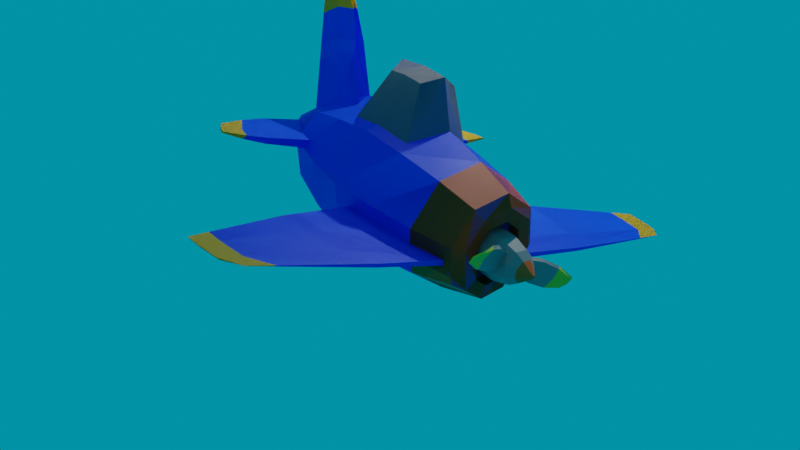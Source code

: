 # Source: plane_final.blend  (saved by Blender 2.80.75; exported with 4.5.12 LTS)
import bpy
from mathutils import Matrix  # noqa: F401  (used for matrix-valued properties, if any)

bpy.ops.wm.read_factory_settings(use_empty=True)
scene = bpy.context.scene
scene.name = 'Scene'

# ---- collections
col_collection = bpy.data.collections.new('Collection'); scene.collection.children.link(col_collection)

# ---- materials (node trees are filled in below, after node groups)
mat_blue = bpy.data.materials.new('Blue')
mat_yellow = bpy.data.materials.new('Yellow')
mat_red = bpy.data.materials.new('Red')
mat_grey_001 = bpy.data.materials.new('Grey.001')

# ---- material node trees
mat_blue.use_nodes = True; mat_blue.node_tree.nodes.clear()
_N = mat_blue.node_tree.nodes; _L = mat_blue.node_tree.links
n0 = _N.new('ShaderNodeOutputMaterial'); n0.name = 'Material Output'; n0.location = (300, 300)
n1 = _N.new('ShaderNodeBsdfPrincipled'); n1.name = 'Principled BSDF'; n1.location = (10, 300)
n1.distribution = 'GGX'
n1.subsurface_method = 'BURLEY'
n1.inputs[0].default_value = (0.002838, 0.08985, 1.0, 1.0)
n1.inputs[3].default_value = 1.45
n1.inputs[27].default_value = (0.0, 0.0, 0.0, 1.0)
n1.inputs[28].default_value = 1.0
_L.new(n1.outputs[0], n0.inputs[0])
n0.is_active_output = True
mat_yellow.use_nodes = True; mat_yellow.node_tree.nodes.clear()
_N = mat_yellow.node_tree.nodes; _L = mat_yellow.node_tree.links
n0 = _N.new('ShaderNodeOutputMaterial'); n0.name = 'Material Output'; n0.location = (300, 300)
n1 = _N.new('ShaderNodeBsdfPrincipled'); n1.name = 'Principled BSDF'; n1.location = (10, 300)
n1.distribution = 'GGX'
n1.subsurface_method = 'BURLEY'
n1.inputs[0].default_value = (0.8, 0.486, 0.01341, 1.0)
n1.inputs[3].default_value = 1.45
n1.inputs[27].default_value = (0.0, 0.0, 0.0, 1.0)
n1.inputs[28].default_value = 1.0
_L.new(n1.outputs[0], n0.inputs[0])
n0.is_active_output = True
mat_red.use_nodes = True; mat_red.node_tree.nodes.clear()
_N = mat_red.node_tree.nodes; _L = mat_red.node_tree.links
n0 = _N.new('ShaderNodeOutputMaterial'); n0.name = 'Material Output'; n0.location = (300, 300)
n1 = _N.new('ShaderNodeBsdfPrincipled'); n1.name = 'Principled BSDF'; n1.location = (10, 300)
n1.distribution = 'GGX'
n1.subsurface_method = 'BURLEY'
n1.inputs[0].default_value = (0.8, 0.08861, 0.0, 1.0)
n1.inputs[3].default_value = 1.45
n1.inputs[27].default_value = (0.0, 0.0, 0.0, 1.0)
n1.inputs[28].default_value = 1.0
_L.new(n1.outputs[0], n0.inputs[0])
n0.is_active_output = True
mat_grey_001.use_nodes = True; mat_grey_001.node_tree.nodes.clear()
_N = mat_grey_001.node_tree.nodes; _L = mat_grey_001.node_tree.links
n0 = _N.new('ShaderNodeOutputMaterial'); n0.name = 'Material Output'; n0.location = (300, 300)
n1 = _N.new('ShaderNodeBsdfPrincipled'); n1.name = 'Principled BSDF'; n1.location = (10, 300)
n1.distribution = 'GGX'
n1.subsurface_method = 'BURLEY'
n1.inputs[0].default_value = (0.2, 0.2, 0.2, 1.0)
n1.inputs[3].default_value = 1.45
n1.inputs[27].default_value = (0.0, 0.0, 0.0, 1.0)
n1.inputs[28].default_value = 1.0
_L.new(n1.outputs[0], n0.inputs[0])
n0.is_active_output = True

# ---- world
world_world = bpy.data.worlds.new('World'); scene.world = world_world
world_world.use_nodes = True; world_world.node_tree.nodes.clear()
_N = world_world.node_tree.nodes; _L = world_world.node_tree.links
n0 = _N.new('ShaderNodeOutputWorld'); n0.name = 'World Output'; n0.location = (300, 300)
n1 = _N.new('ShaderNodeBackground'); n1.name = 'Background'; n1.location = (10, 300)
n1.inputs[0].default_value = (0.00058, 0.2635, 0.3931, 1.0)
_L.new(n1.outputs[0], n0.inputs[0])
n0.is_active_output = True
world_world.color = (0.05088, 0.05088, 0.05088)
world_world.use_sun_shadow = False
world_world.sun_shadow_jitter_overblur = 0.0

# ---- cameras
cam_camera = bpy.data.cameras.new('Camera')
cam_camera.clip_end = 100.0
cam_camera.ortho_scale = 7.314

# ---- lights
light_light = bpy.data.lights.new('Light', 'POINT')
light_light.transmission_factor = 0.0
light_light.energy = 1000.0
light_light.shadow_soft_size = 0.1
light_light.shadow_maximum_resolution = 0.006
light_light.use_absolute_resolution = True
light_point = bpy.data.lights.new('Point', 'POINT')
light_point.transmission_factor = 0.0
light_point.shadow_soft_size = 0.25
light_point.shadow_maximum_resolution = 0.006
light_point.use_absolute_resolution = True
light_point_001 = bpy.data.lights.new('Point.001', 'POINT')
light_point_001.transmission_factor = 0.0
light_point_001.shadow_soft_size = 0.25
light_point_001.shadow_maximum_resolution = 0.006
light_point_001.use_absolute_resolution = True

# ---- meshes
me_cylinder_001 = bpy.data.meshes.new('Cylinder.001')
me_cylinder_001.from_pydata([(0.0, 0.3125, -1.837), (0.1576, -0.1576, -2.0), (0.6046, -0.3026, 1.778), (0.0, -0.2229, -2.0), (1.793e-08, -0.4818, 2.0), (-0.1576, -0.1576, -2.0), (-0.6046, -0.3026, 1.778), (-0.2488, 0.07096, -1.935), (-0.6415, -0.2136, 1.778), (-0.2301, 0.1161, -1.935), (0.0, 0.9165, -0.7481), (0.0, 0.9621, 0.8922), (0.0, 0.8555, 1.333), (0.2488, 0.07096, -1.935), (0.6415, -0.2136, 1.778), (0.2301, 0.1161, -1.935), (0.6964, -0.3948, 1.315), (0.7693, -0.4685, 0.6573), (0.7859, -0.4854, 0.2296), (0.0, -0.8555, 1.333), (0.0, -0.9621, 0.6667), (0.0, -1.0, -5.96e-08), (0.0, -0.8564, -0.6667), (0.0, -0.6532, -1.333), (-0.6964, -0.3948, 1.315), (-0.7693, -0.4685, 0.6573), (-0.7859, -0.4854, 0.2296), (-0.6055, -0.6055, -0.6667), (-0.4619, -0.4619, -1.333), (-0.7716, -0.2133, 1.315), (-0.8753, -0.2127, 0.6573), (-0.899, -0.2125, 0.2296), (-0.8054, 0.06985, -0.9814), (-0.6431, 0.0706, -1.323), (-0.605, 0.605, 1.333), (-0.5118, 0.7583, 0.5265), (-0.5347, 0.7837, 0.004931), (-0.4509, 0.6987, -0.5382), (-0.6303, 0.1714, -1.323), (0.6055, -0.6055, -0.6667), (0.4619, -0.4619, -1.333), (0.7716, -0.2133, 1.315), (-0.6803, 0.6803, 0.6667), (-0.7071, 0.7071, -5.96e-08), (-0.7405, 0.1844, -0.9814), (0.0, 0.8564, -0.9352), (0.0, 0.993, 0.6999), (-0.007778, 1.539, -0.4584), (0.0, 1.59, -0.04457), (0.8753, -0.2127, 0.6573), (-0.3201, 1.464, -0.02326), (0.899, -0.2125, 0.2296), (0.8054, 0.06985, -0.9814), (0.6431, 0.0706, -1.323), (-0.2991, 1.451, 0.2685), (-0.265, 1.417, -0.3271), (-0.605, -0.605, 1.333), (-0.6803, -0.6803, 0.6667), (-0.7071, -0.7071, -5.96e-08), (-0.8555, 4.14e-08, 1.333), (-0.9621, 2.829e-08, 0.6667), (-1.0, 1.192e-08, -5.96e-08), (-0.6872, -0.4685, 0.6573), (-0.7932, -0.2127, 0.6573), (-0.6143, -0.3948, 1.315), (-0.6895, -0.2133, 1.315), (-0.376, -0.2136, 1.778), (-0.3981, -0.2892, 1.778), (-0.7038, -0.4854, 0.2296), (-0.8169, -0.2125, 0.2296), (-3.717, -0.0956, 1.339), (-3.764, -0.0543, 1.339), (-3.684, -0.0837, 1.635), (-3.718, -0.05439, 1.635), (-3.476, -0.05444, 1.843), (-3.518, -0.05541, 1.843), (-3.724, -0.09834, 1.146), (-3.775, -0.05426, 1.146), (-3.391, -0.143, 1.03), (-3.383, -0.1386, 1.257), (-3.166, -0.08077, 1.851), (-3.344, -0.1191, 1.606), (-3.451, -0.07087, 1.03), (-3.439, -0.07093, 1.257), (-3.384, -0.07109, 1.606), (-3.124, -0.07116, 1.851), (-2.053, -0.3244, 0.5759), (-1.979, -0.2618, 1.483), (-2.128, -0.1362, 0.9333), (-1.729, -0.1368, 1.869), (-2.039, -0.3127, 0.9333), (-1.763, -0.1833, 1.869), (-2.148, -0.136, 0.5759), (-2.041, -0.1366, 1.483), (-0.6532, -2.112e-08, -1.333), (-0.2229, -5.765e-08, -2.0), (-0.05706, 0.3311, -1.844), (-0.1015, 0.626, -1.309), (-0.8564, -5.381e-09, -0.6667), (-0.1026, 0.7243, -0.9341), (-2.259, 0.3483, -0.8565), (-2.255, 0.3624, -0.8565), (-2.134, 0.3484, -1.051), (-2.128, 0.3547, -1.051), (-2.311, 0.3482, -0.7483), (-2.29, 0.3642, -0.7483), (-1.555, 0.2831, -0.7745), (-1.612, 0.2036, -0.7745), (-1.471, 0.2041, -1.071), (-1.129, 0.2043, -1.602), (-1.112, 0.2357, -1.602), (-1.46, 0.2741, -1.071), (-1.941, 0.3254, -0.7343), (-1.622, 0.277, -1.354), (-1.87, 0.3199, -0.9559), (-1.984, 0.2766, -0.7343), (-1.878, 0.2769, -0.9559), (-1.61, 0.2963, -1.354), (0.0, 0.2229, -2.0), (0.605, 0.605, 1.333), (0.5118, 0.7583, 0.5265), (-0.4619, 0.4619, -1.333), (-0.1576, 0.1576, -2.0), (0.5347, 0.7837, 0.004931), (-0.6055, 0.6055, -0.6667), (0.0, 0.7715, -1.101), (0.0, 2.005, -2.346), (0.0, 2.178, -2.133), (0.0, 2.237, -2.035), (-0.04273, 2.164, -2.123), (0.4509, 0.6987, -0.5382), (0.6303, 0.1714, -1.323), (-0.02403, 2.015, -2.348), (0.6803, 0.6803, 0.6667), (-0.04321, 2.213, -1.965), (0.7071, 0.7071, -5.96e-08), (0.7405, 0.1844, -0.9814), (0.0, 1.159, -2.091), (-0.04055, 1.173, -2.096), (0.0, 1.504, -1.568), (-0.07291, 1.469, -1.37), (-0.0721, 1.395, -1.716), (-0.03229, 1.594, -2.222), (0.0, 1.871, -1.802), (-0.05742, 1.779, -1.92), (0.007778, 1.539, -0.4584), (0.0, 1.582, -2.219), (-0.03237, 1.841, -1.621), (0.0, 1.582, 0.3516), (0.0, 1.535, -0.4549), (0.3201, 1.464, -0.02326), (0.2991, 1.451, 0.2685), (0.265, 1.417, -0.3271), (0.605, -0.605, 1.333), (0.6803, -0.6803, 0.6667), (0.7071, -0.7071, -5.96e-08), (0.8555, 4.14e-08, 1.333), (0.9621, 2.829e-08, 0.6667), (1.0, 1.192e-08, -5.96e-08), (0.6872, -0.4685, 0.6573), (0.7932, -0.2127, 0.6573), (0.6143, -0.3948, 1.315), (0.6895, -0.2133, 1.315), (0.376, -0.2136, 1.778), (0.3981, -0.2892, 1.778), (0.7038, -0.4854, 0.2296), (0.8169, -0.2125, 0.2296), (3.717, -0.0956, 1.339), (3.764, -0.0543, 1.339), (3.684, -0.0837, 1.635), (3.718, -0.05439, 1.635), (3.476, -0.05444, 1.843), (3.518, -0.05541, 1.843), (3.724, -0.09834, 1.146), (3.775, -0.05426, 1.146), (3.391, -0.143, 1.03), (3.383, -0.1386, 1.257), (3.166, -0.08077, 1.851), (3.344, -0.1191, 1.606), (3.451, -0.07087, 1.03), (3.439, -0.07093, 1.257), (3.384, -0.07109, 1.606), (3.124, -0.07116, 1.851), (2.053, -0.3244, 0.5759), (1.979, -0.2618, 1.483), (2.128, -0.1362, 0.9333), (1.729, -0.1368, 1.869), (2.039, -0.3127, 0.9333), (1.763, -0.1833, 1.869), (2.148, -0.136, 0.5759), (2.041, -0.1366, 1.483), (0.6532, -2.112e-08, -1.333), (0.2229, -5.765e-08, -2.0), (0.05706, 0.3311, -1.844), (0.1015, 0.626, -1.309), (0.8564, -5.381e-09, -0.6667), (0.1026, 0.7243, -0.9341), (2.259, 0.3483, -0.8565), (2.255, 0.3624, -0.8565), (2.134, 0.3484, -1.051), (2.128, 0.3547, -1.051), (2.311, 0.3482, -0.7483), (2.29, 0.3642, -0.7483), (1.555, 0.2831, -0.7745), (1.612, 0.2036, -0.7745), (1.471, 0.2041, -1.071), (1.129, 0.2043, -1.602), (1.112, 0.2357, -1.602), (1.46, 0.2741, -1.071), (1.941, 0.3254, -0.7343), (1.622, 0.277, -1.354), (1.87, 0.3199, -0.9559), (1.984, 0.2766, -0.7343), (1.878, 0.2769, -0.9559), (1.61, 0.2963, -1.354), (0.4619, 0.4619, -1.333), (0.1576, 0.1576, -2.0), (0.6055, 0.6055, -0.6667), (0.04273, 2.164, -2.123), (0.02403, 2.015, -2.348), (0.04321, 2.213, -1.965), (0.04055, 1.173, -2.096), (0.07291, 1.469, -1.37), (0.0721, 1.395, -1.716), (0.03229, 1.594, -2.222), (0.05742, 1.779, -1.92), (0.03237, 1.841, -1.621), (0.0, 0.3666, 2.0), (0.0, 0.6962, 1.897), (-0.2592, 0.2592, 2.0), (-0.4923, 0.4923, 1.897), (0.2592, 0.2592, 2.0), (0.4923, 0.4923, 1.897), (-0.3666, 6.632e-08, 2.0), (-0.6962, 5.609e-08, 1.897), (-0.2016, -0.3983, 2.0), (-0.5333, -0.3934, 1.897), (-0.4922, -0.4922, 1.898), (0.6962, 5.609e-08, 1.897), (0.3666, 6.706e-08, 2.0), (0.5333, -0.3934, 1.897), (0.2016, -0.3983, 2.0), (0.4922, -0.4922, 1.898), (0.5519, 6.706e-08, 2.0), (0.3326, -0.5293, 2.0), (-0.3326, -0.5293, 2.0), (-0.5519, 6.333e-08, 2.0), (-0.3902, 0.3902, 2.0), (0.0, 0.5519, 2.0), (0.3902, 0.3902, 2.0), (0.0, -0.6671, 2.0), (1.793e-08, -0.4818, 1.831), (0.0, 0.3666, 1.831), (0.3666, 6.712e-08, 1.831), (0.2016, -0.3983, 1.831), (-0.2016, -0.3983, 1.831), (-0.3666, 6.639e-08, 1.831), (-0.2592, 0.2592, 1.831), (0.2592, 0.2592, 1.831), (0.0, 0.3125, -1.837), (0.1576, -0.1576, -2.0), (0.6046, -0.3026, 1.778), (0.0, -0.2229, -2.0), (1.793e-08, -0.4818, 2.0), (-0.1576, -0.1576, -2.0), (-0.6046, -0.3026, 1.778), (-0.2488, 0.07096, -1.935), (-0.6415, -0.2136, 1.778), (-0.2301, 0.1161, -1.935), (0.0, 0.9165, -0.7481), (0.0, 0.9621, 0.8922), (0.0, 0.8555, 1.333), (0.2488, 0.07096, -1.935), (0.6415, -0.2136, 1.778), (0.2301, 0.1161, -1.935), (0.6964, -0.3948, 1.315), (0.7693, -0.4685, 0.6573), (0.7859, -0.4854, 0.2296), (0.0, -0.8555, 1.333), (0.0, -0.9621, 0.6667), (0.0, -1.0, -5.96e-08), (0.0, -0.8564, -0.6667), (0.0, -0.6532, -1.333), (-0.6964, -0.3948, 1.315), (-0.7693, -0.4685, 0.6573), (-0.7859, -0.4854, 0.2296), (-0.6055, -0.6055, -0.6667), (-0.4619, -0.4619, -1.333), (-0.7716, -0.2133, 1.315), (-0.8753, -0.2127, 0.6573), (-0.899, -0.2125, 0.2296), (-0.8054, 0.06985, -0.9814), (-0.6431, 0.0706, -1.323), (-0.605, 0.605, 1.333), (-0.5118, 0.7583, 0.5265), (-0.5347, 0.7837, 0.004931), (-0.4509, 0.6987, -0.5382), (-0.6303, 0.1714, -1.323), (0.6055, -0.6055, -0.6667), (0.4619, -0.4619, -1.333), (0.7716, -0.2133, 1.315), (-0.6803, 0.6803, 0.6667), (-0.7071, 0.7071, -5.96e-08), (-0.7405, 0.1844, -0.9814), (0.0, 0.8564, -0.9352), (0.0, 0.993, 0.6999), (-0.007778, 1.539, -0.4584), (0.0, 1.59, -0.04457), (0.8753, -0.2127, 0.6573), (-0.3201, 1.464, -0.02326), (0.899, -0.2125, 0.2296), (0.8054, 0.06985, -0.9814), (0.6431, 0.0706, -1.323), (-0.2991, 1.451, 0.2685), (-0.265, 1.417, -0.3271), (-0.605, -0.605, 1.333), (-0.6803, -0.6803, 0.6667), (-0.7071, -0.7071, -5.96e-08), (-0.8555, 4.14e-08, 1.333), (-0.9621, 2.829e-08, 0.6667), (-1.0, 1.192e-08, -5.96e-08), (-0.6872, -0.4685, 0.6573), (-0.7932, -0.2127, 0.6573), (-0.6143, -0.3948, 1.315), (-0.6895, -0.2133, 1.315), (-0.376, -0.2136, 1.778), (-0.3981, -0.2892, 1.778), (-0.7038, -0.4854, 0.2296), (-0.8169, -0.2125, 0.2296), (-3.717, -0.0956, 1.339), (-3.764, -0.0543, 1.339), (-3.684, -0.0837, 1.635), (-3.718, -0.05439, 1.635), (-3.476, -0.05444, 1.843), (-3.518, -0.05541, 1.843), (-3.724, -0.09834, 1.146), (-3.775, -0.05426, 1.146), (-3.391, -0.143, 1.03), (-3.383, -0.1386, 1.257), (-3.166, -0.08077, 1.851), (-3.344, -0.1191, 1.606), (-3.451, -0.07087, 1.03), (-3.439, -0.07093, 1.257), (-3.384, -0.07109, 1.606), (-3.124, -0.07116, 1.851), (-2.053, -0.3244, 0.5759), (-1.979, -0.2618, 1.483), (-2.128, -0.1362, 0.9333), (-1.729, -0.1368, 1.869), (-2.039, -0.3127, 0.9333), (-1.763, -0.1833, 1.869), (-2.148, -0.136, 0.5759), (-2.041, -0.1366, 1.483), (-0.6532, -2.112e-08, -1.333), (-0.2229, -5.765e-08, -2.0), (-0.05706, 0.3311, -1.844), (-0.1015, 0.626, -1.309), (-0.8564, -5.381e-09, -0.6667), (-0.1026, 0.7243, -0.9341), (-2.259, 0.3483, -0.8565), (-2.255, 0.3624, -0.8565), (-2.134, 0.3484, -1.051), (-2.128, 0.3547, -1.051), (-2.311, 0.3482, -0.7483), (-2.29, 0.3642, -0.7483), (-1.555, 0.2831, -0.7745), (-1.612, 0.2036, -0.7745), (-1.471, 0.2041, -1.071), (-1.129, 0.2043, -1.602), (-1.112, 0.2357, -1.602), (-1.46, 0.2741, -1.071), (-1.941, 0.3254, -0.7343), (-1.622, 0.277, -1.354), (-1.87, 0.3199, -0.9559), (-1.984, 0.2766, -0.7343), (-1.878, 0.2769, -0.9559), (-1.61, 0.2963, -1.354), (0.0, 0.2229, -2.0), (0.605, 0.605, 1.333), (0.5118, 0.7583, 0.5265), (-0.4619, 0.4619, -1.333), (-0.1576, 0.1576, -2.0), (0.5347, 0.7837, 0.004931), (-0.6055, 0.6055, -0.6667), (0.0, 0.7715, -1.101), (0.0, 2.005, -2.346), (0.0, 2.178, -2.133), (0.0, 2.237, -2.035), (-0.04273, 2.164, -2.123), (0.4509, 0.6987, -0.5382), (0.6303, 0.1714, -1.323), (-0.02403, 2.015, -2.348), (0.6803, 0.6803, 0.6667), (-0.04321, 2.213, -1.965), (0.7071, 0.7071, -5.96e-08), (0.7405, 0.1844, -0.9814), (0.0, 1.159, -2.091), (-0.04055, 1.173, -2.096), (0.0, 1.504, -1.568), (-0.07291, 1.469, -1.37), (-0.0721, 1.395, -1.716), (-0.03229, 1.594, -2.222), (0.0, 1.871, -1.802), (-0.05742, 1.779, -1.92), (0.007778, 1.539, -0.4584), (0.0, 1.582, -2.219), (-0.03237, 1.841, -1.621), (0.0, 1.582, 0.3516), (0.0, 1.535, -0.4549), (0.3201, 1.464, -0.02326), (0.2991, 1.451, 0.2685), (0.265, 1.417, -0.3271), (0.605, -0.605, 1.333), (0.6803, -0.6803, 0.6667), (0.7071, -0.7071, -5.96e-08), (0.8555, 4.14e-08, 1.333), (0.9621, 2.829e-08, 0.6667), (1.0, 1.192e-08, -5.96e-08), (0.6872, -0.4685, 0.6573), (0.7932, -0.2127, 0.6573), (0.6143, -0.3948, 1.315), (0.6895, -0.2133, 1.315), (0.376, -0.2136, 1.778), (0.3981, -0.2892, 1.778), (0.7038, -0.4854, 0.2296), (0.8169, -0.2125, 0.2296), (3.717, -0.0956, 1.339), (3.764, -0.0543, 1.339), (3.684, -0.0837, 1.635), (3.718, -0.05439, 1.635), (3.476, -0.05444, 1.843), (3.518, -0.05541, 1.843), (3.724, -0.09834, 1.146), (3.775, -0.05426, 1.146), (3.391, -0.143, 1.03), (3.383, -0.1386, 1.257), (3.166, -0.08077, 1.851), (3.344, -0.1191, 1.606), (3.451, -0.07087, 1.03), (3.439, -0.07093, 1.257), (3.384, -0.07109, 1.606), (3.124, -0.07116, 1.851), (2.053, -0.3244, 0.5759), (1.979, -0.2618, 1.483), (2.128, -0.1362, 0.9333), (1.729, -0.1368, 1.869), (2.039, -0.3127, 0.9333), (1.763, -0.1833, 1.869), (2.148, -0.136, 0.5759), (2.041, -0.1366, 1.483), (0.6532, -2.112e-08, -1.333), (0.2229, -5.765e-08, -2.0), (0.05706, 0.3311, -1.844), (0.1015, 0.626, -1.309), (0.8564, -5.381e-09, -0.6667), (0.1026, 0.7243, -0.9341), (2.259, 0.3483, -0.8565), (2.255, 0.3624, -0.8565), (2.134, 0.3484, -1.051), (2.128, 0.3547, -1.051), (2.311, 0.3482, -0.7483), (2.29, 0.3642, -0.7483), (1.555, 0.2831, -0.7745), (1.612, 0.2036, -0.7745), (1.471, 0.2041, -1.071), (1.129, 0.2043, -1.602), (1.112, 0.2357, -1.602), (1.46, 0.2741, -1.071), (1.941, 0.3254, -0.7343), (1.622, 0.277, -1.354), (1.87, 0.3199, -0.9559), (1.984, 0.2766, -0.7343), (1.878, 0.2769, -0.9559), (1.61, 0.2963, -1.354), (0.4619, 0.4619, -1.333), (0.1576, 0.1576, -2.0), (0.6055, 0.6055, -0.6667), (0.04273, 2.164, -2.123), (0.02403, 2.015, -2.348), (0.04321, 2.213, -1.965), (0.04055, 1.173, -2.096), (0.07291, 1.469, -1.37), (0.0721, 1.395, -1.716), (0.03229, 1.594, -2.222), (0.05742, 1.779, -1.92), (0.03237, 1.841, -1.621), (0.0, 0.3666, 2.0), (0.0, 0.6962, 1.897), (-0.2592, 0.2592, 2.0), (-0.4923, 0.4923, 1.897), (0.2592, 0.2592, 2.0), (0.4923, 0.4923, 1.897), (-0.3666, 6.632e-08, 2.0), (-0.6962, 5.609e-08, 1.897), (-0.2016, -0.3983, 2.0), (-0.5333, -0.3934, 1.897), (-0.4922, -0.4922, 1.898), (0.6962, 5.609e-08, 1.897), (0.3666, 6.706e-08, 2.0), (0.5333, -0.3934, 1.897), (0.2016, -0.3983, 2.0), (0.4922, -0.4922, 1.898), (0.5519, 6.706e-08, 2.0), (0.3326, -0.5293, 2.0), (-0.3326, -0.5293, 2.0), (-0.5519, 6.333e-08, 2.0), (-0.3902, 0.3902, 2.0), (0.0, 0.5519, 2.0), (0.3902, 0.3902, 2.0), (0.0, -0.6671, 2.0), (1.793e-08, -0.4818, 1.831), (0.0, 0.3666, 1.831), (0.3666, 6.712e-08, 1.831), (0.2016, -0.3983, 1.831), (-0.2016, -0.3983, 1.831), (-0.3666, 6.639e-08, 1.831), (-0.2592, 0.2592, 1.831), (0.2592, 0.2592, 1.831)], [], [(17, 16, 161, 159), (119, 232, 228, 12), (8, 234, 236, 6), (59, 34, 230, 234), (6, 236, 237, 56, 24), (25, 62, 64, 24), (239, 253, 258, 231), (156, 238, 232, 119), (235, 255, 251, 4), (152, 150, 48, 145), (169, 172, 171, 170), (147, 134, 128, 143), (130, 10, 45, 217), (37, 55, 50, 36), (42, 11, 12, 34), (116, 100, 104, 115), (115, 104, 105, 112), (98, 124, 43, 61), (61, 43, 42, 60), (60, 42, 34, 59), (5, 95, 94, 28), (28, 94, 98, 27), (27, 98, 61, 58), (8, 66, 65, 29), (30, 63, 69, 31), (3, 5, 28, 23), (23, 28, 27, 22), (22, 27, 58, 21), (21, 58, 57, 20), (20, 57, 56, 19), (1, 40, 191, 192), (158, 157, 133, 135), (212, 209, 202, 201), (133, 119, 12, 11), (226, 143, 128, 220), (40, 39, 195, 191), (157, 156, 119, 133), (195, 158, 135, 217), (213, 212, 201, 197), (130, 123, 150, 152), (10, 130, 152, 145), (16, 17, 154, 153), (19, 250, 244, 242, 153), (3, 23, 40, 1), (14, 41, 162, 163), (18, 17, 159, 165), (146, 126, 132, 142), (21, 20, 154, 155), (146, 224, 219, 126), (49, 51, 166, 160), (23, 22, 39, 40), (49, 41, 156, 157), (35, 42, 43, 36), (36, 43, 124, 37), (37, 124, 45, 10), (46, 11, 42, 35), (41, 14, 238, 156), (39, 155, 158, 195), (55, 47, 48, 50), (22, 21, 155, 39), (46, 120, 133, 11), (20, 19, 153, 154), (10, 149, 47), (10, 47, 55, 37), (36, 50, 54, 35), (120, 123, 135, 133), (29, 59, 234, 8), (14, 2, 240, 238), (24, 56, 57, 25), (25, 57, 58, 26), (19, 56, 237, 245, 250), (30, 60, 59, 29), (31, 61, 60, 30), (26, 58, 61, 31), (83, 71, 77, 82), (81, 72, 75, 80), (78, 76, 70, 79), (6, 67, 66, 8), (31, 69, 68, 26), (29, 65, 63, 30), (26, 68, 62, 25), (24, 64, 67, 6), (72, 73, 74, 75), (76, 77, 71, 70), (70, 71, 73, 72), (85, 74, 73, 84), (79, 70, 72, 81), (80, 75, 74, 85), (82, 77, 76, 78), (84, 73, 71, 83), (93, 84, 83, 88), (92, 82, 78, 86), (91, 80, 85, 89), (90, 79, 81, 87), (89, 85, 84, 93), (86, 78, 79, 90), (87, 81, 80, 91), (88, 83, 82, 92), (63, 88, 92, 69), (64, 87, 91, 67), (68, 86, 90, 62), (66, 89, 93, 65), (62, 90, 87, 64), (67, 91, 89, 66), (69, 92, 86, 68), (65, 93, 88, 63), (33, 94, 95, 7), (7, 95, 122, 9), (9, 122, 121, 38), (32, 98, 94, 33), (38, 121, 124, 44), (44, 124, 98, 32), (102, 103, 101, 100), (100, 101, 105, 104), (117, 103, 102, 113), (112, 105, 101, 114), (114, 101, 103, 117), (113, 102, 100, 116), (7, 109, 108, 33), (38, 111, 110, 9), (44, 106, 111, 38), (9, 110, 109, 7), (32, 107, 106, 44), (33, 108, 107, 32), (109, 113, 116, 108), (111, 114, 117, 110), (106, 112, 114, 111), (110, 117, 113, 109), (107, 115, 112, 106), (108, 116, 115, 107), (10, 145, 149), (123, 120, 151, 150), (97, 121, 122, 96), (96, 122, 118, 0), (17, 18, 155, 154), (99, 124, 121, 97), (125, 45, 124, 99), (132, 126, 127, 129), (129, 127, 128, 134), (51, 49, 157, 158), (18, 51, 158, 155), (142, 132, 129, 144), (41, 49, 160, 162), (173, 167, 168, 174), (144, 129, 134, 147), (97, 141, 140, 99), (175, 176, 167, 173), (180, 179, 174, 168), (96, 138, 141, 97), (0, 137, 138, 96), (178, 177, 172, 169), (99, 140, 139, 125), (2, 14, 163, 164), (141, 144, 147, 140), (167, 169, 170, 168), (51, 18, 165, 166), (138, 142, 144, 141), (137, 146, 142, 138), (16, 2, 164, 161), (140, 147, 143, 139), (182, 181, 170, 171), (50, 48, 148, 54), (47, 149, 48), (123, 130, 217, 135), (35, 54, 148, 46), (2, 16, 153, 242, 240), (122, 95, 5, 3, 118), (176, 178, 169, 167), (177, 182, 171, 172), (179, 175, 173, 174), (181, 180, 168, 170), (190, 185, 180, 181), (189, 183, 175, 179), (188, 186, 182, 177), (187, 184, 178, 176), (186, 190, 181, 182), (183, 187, 176, 175), (184, 188, 177, 178), (185, 189, 179, 180), (160, 166, 189, 185), (161, 164, 188, 184), (165, 159, 187, 183), (163, 162, 190, 186), (159, 161, 184, 187), (164, 163, 186, 188), (166, 165, 183, 189), (162, 160, 185, 190), (53, 13, 192, 191), (13, 15, 216, 192), (15, 131, 215, 216), (52, 53, 191, 195), (131, 136, 217, 215), (136, 52, 195, 217), (199, 197, 198, 200), (197, 201, 202, 198), (214, 210, 199, 200), (209, 211, 198, 202), (211, 214, 200, 198), (210, 213, 197, 199), (13, 53, 205, 206), (131, 15, 207, 208), (136, 131, 208, 203), (15, 13, 206, 207), (52, 136, 203, 204), (53, 52, 204, 205), (206, 205, 213, 210), (208, 207, 214, 211), (203, 208, 211, 209), (207, 206, 210, 214), (204, 203, 209, 212), (205, 204, 212, 213), (194, 193, 216, 215), (193, 0, 118, 216), (196, 194, 215, 217), (125, 196, 217, 45), (219, 218, 127, 126), (218, 220, 128, 127), (224, 225, 218, 219), (225, 226, 220, 218), (194, 196, 222, 223), (193, 194, 223, 221), (0, 193, 221, 137), (196, 125, 139, 222), (223, 222, 226, 225), (221, 223, 225, 224), (137, 221, 224, 146), (222, 139, 143, 226), (150, 151, 148, 48), (145, 48, 149), (120, 46, 148, 151), (216, 118, 3, 1, 192), (245, 237, 236), (240, 242, 244), (243, 238, 240, 244), (234, 246, 245, 236), (230, 247, 246, 234), (228, 248, 247, 230), (249, 232, 238, 243), (248, 228, 232, 249), (34, 12, 228, 230), (239, 243, 244, 241), (235, 245, 246, 233), (233, 246, 247, 229), (229, 247, 248, 227), (231, 249, 243, 239), (227, 248, 249, 231), (4, 250, 245, 235), (241, 244, 250, 4), (252, 258, 253, 254, 251), (252, 251, 255, 256, 257), (229, 257, 256, 233), (241, 254, 253, 239), (4, 251, 254, 241), (231, 258, 252, 227), (227, 252, 257, 229), (233, 256, 255, 235), (276, 418, 420, 275), (378, 271, 487, 491), (267, 265, 495, 493), (318, 493, 489, 293), (265, 283, 315, 496, 495), (284, 283, 323, 321), (498, 490, 517, 512), (415, 378, 491, 497), (494, 263, 510, 514), (411, 404, 307, 409), (428, 429, 430, 431), (406, 402, 387, 393), (389, 476, 304, 269), (296, 295, 309, 314), (301, 293, 271, 270), (375, 374, 363, 359), (374, 371, 364, 363), (357, 320, 302, 383), (320, 319, 301, 302), (319, 318, 293, 301), (264, 287, 353, 354), (287, 286, 357, 353), (286, 317, 320, 357), (267, 288, 324, 325), (289, 290, 328, 322), (262, 282, 287, 264), (282, 281, 286, 287), (281, 280, 317, 286), (280, 279, 316, 317), (279, 278, 315, 316), (260, 451, 450, 299), (417, 394, 392, 416), (471, 460, 461, 468), (392, 270, 271, 378), (485, 479, 387, 402), (299, 450, 454, 298), (416, 392, 378, 415), (454, 476, 394, 417), (472, 456, 460, 471), (389, 411, 409, 382), (269, 404, 411, 389), (275, 412, 413, 276), (278, 412, 501, 503, 509), (262, 260, 299, 282), (273, 422, 421, 300), (277, 424, 418, 276), (405, 401, 391, 385), (280, 414, 413, 279), (405, 385, 478, 483), (308, 419, 425, 310), (282, 299, 298, 281), (308, 416, 415, 300), (294, 295, 302, 301), (295, 296, 383, 302), (296, 269, 304, 383), (305, 294, 301, 270), (300, 415, 497, 273), (298, 454, 417, 414), (314, 309, 307, 306), (281, 298, 414, 280), (305, 270, 392, 379), (279, 413, 412, 278), (269, 306, 408), (269, 296, 314, 306), (295, 294, 313, 309), (379, 392, 394, 382), (288, 267, 493, 318), (273, 497, 499, 261), (283, 284, 316, 315), (284, 285, 317, 316), (278, 509, 504, 496, 315), (289, 288, 318, 319), (290, 289, 319, 320), (285, 290, 320, 317), (342, 341, 336, 330), (340, 339, 334, 331), (337, 338, 329, 335), (265, 267, 325, 326), (290, 285, 327, 328), (288, 289, 322, 324), (285, 284, 321, 327), (283, 265, 326, 323), (331, 334, 333, 332), (335, 329, 330, 336), (329, 331, 332, 330), (344, 343, 332, 333), (338, 340, 331, 329), (339, 344, 333, 334), (341, 337, 335, 336), (343, 342, 330, 332), (352, 347, 342, 343), (351, 345, 337, 341), (350, 348, 344, 339), (349, 346, 340, 338), (348, 352, 343, 344), (345, 349, 338, 337), (346, 350, 339, 340), (347, 351, 341, 342), (322, 328, 351, 347), (323, 326, 350, 346), (327, 321, 349, 345), (325, 324, 352, 348), (321, 323, 346, 349), (326, 325, 348, 350), (328, 327, 345, 351), (324, 322, 347, 352), (292, 266, 354, 353), (266, 268, 381, 354), (268, 297, 380, 381), (291, 292, 353, 357), (297, 303, 383, 380), (303, 291, 357, 383), (361, 359, 360, 362), (359, 363, 364, 360), (376, 372, 361, 362), (371, 373, 360, 364), (373, 376, 362, 360), (372, 375, 359, 361), (266, 292, 367, 368), (297, 268, 369, 370), (303, 297, 370, 365), (268, 266, 368, 369), (291, 303, 365, 366), (292, 291, 366, 367), (368, 367, 375, 372), (370, 369, 376, 373), (365, 370, 373, 371), (369, 368, 372, 376), (366, 365, 371, 374), (367, 366, 374, 375), (269, 408, 404), (382, 409, 410, 379), (356, 355, 381, 380), (355, 259, 377, 381), (276, 413, 414, 277), (358, 356, 380, 383), (384, 358, 383, 304), (391, 388, 386, 385), (388, 393, 387, 386), (310, 417, 416, 308), (277, 414, 417, 310), (401, 403, 388, 391), (300, 421, 419, 308), (432, 433, 427, 426), (403, 406, 393, 388), (356, 358, 399, 400), (434, 432, 426, 435), (439, 427, 433, 438), (355, 356, 400, 397), (259, 355, 397, 396), (437, 428, 431, 436), (358, 384, 398, 399), (261, 423, 422, 273), (400, 399, 406, 403), (426, 427, 429, 428), (310, 425, 424, 277), (397, 400, 403, 401), (396, 397, 401, 405), (275, 420, 423, 261), (399, 398, 402, 406), (441, 430, 429, 440), (309, 313, 407, 307), (306, 307, 408), (382, 394, 476, 389), (294, 305, 407, 313), (261, 499, 501, 412, 275), (381, 377, 262, 264, 354), (435, 426, 428, 437), (436, 431, 430, 441), (438, 433, 432, 434), (440, 429, 427, 439), (449, 440, 439, 444), (448, 438, 434, 442), (447, 436, 441, 445), (446, 435, 437, 443), (445, 441, 440, 449), (442, 434, 435, 446), (443, 437, 436, 447), (444, 439, 438, 448), (419, 444, 448, 425), (420, 443, 447, 423), (424, 442, 446, 418), (422, 445, 449, 421), (418, 446, 443, 420), (423, 447, 445, 422), (425, 448, 442, 424), (421, 449, 444, 419), (312, 450, 451, 272), (272, 451, 475, 274), (274, 475, 474, 390), (311, 454, 450, 312), (390, 474, 476, 395), (395, 476, 454, 311), (458, 459, 457, 456), (456, 457, 461, 460), (473, 459, 458, 469), (468, 461, 457, 470), (470, 457, 459, 473), (469, 458, 456, 472), (272, 465, 464, 312), (390, 467, 466, 274), (395, 462, 467, 390), (274, 466, 465, 272), (311, 463, 462, 395), (312, 464, 463, 311), (465, 469, 472, 464), (467, 470, 473, 466), (462, 468, 470, 467), (466, 473, 469, 465), (463, 471, 468, 462), (464, 472, 471, 463), (453, 474, 475, 452), (452, 475, 377, 259), (455, 476, 474, 453), (384, 304, 476, 455), (478, 385, 386, 477), (477, 386, 387, 479), (483, 478, 477, 484), (484, 477, 479, 485), (453, 482, 481, 455), (452, 480, 482, 453), (259, 396, 480, 452), (455, 481, 398, 384), (482, 484, 485, 481), (480, 483, 484, 482), (396, 405, 483, 480), (481, 485, 402, 398), (409, 307, 407, 410), (404, 408, 307), (379, 410, 407, 305), (475, 451, 260, 262, 377), (504, 495, 496), (499, 503, 501), (502, 503, 499, 497), (493, 495, 504, 505), (489, 493, 505, 506), (487, 489, 506, 507), (508, 502, 497, 491), (507, 508, 491, 487), (293, 489, 487, 271), (498, 500, 503, 502), (494, 492, 505, 504), (492, 488, 506, 505), (488, 486, 507, 506), (490, 498, 502, 508), (486, 490, 508, 507), (263, 494, 504, 509), (500, 263, 509, 503), (511, 510, 513, 512, 517), (511, 516, 515, 514, 510), (488, 492, 515, 516), (500, 498, 512, 513), (263, 500, 513, 510), (490, 486, 511, 517), (486, 488, 516, 511), (492, 494, 514, 515)])
me_cylinder_001.polygons.foreach_set('material_index', [0, 0, 0, 0, 2, 0, 0, 0, 0, 0, 1, 1, 0, 0, 0, 1, 1, 0, 0, 0, 0, 0, 0, 0, 0, 0, 0, 0, 0, 0, 0, 0, 1, 0, 1, 0, 0, 0, 1, 0, 0, 0, 2, 0, 0, 0, 1, 0, 1, 0, 0, 0, 0, 0, 0, 0, 0, 0, 0, 0, 0, 0, 0, 0, 0, 0, 0, 0, 0, 0, 2, 0, 0, 0, 1, 1, 1, 0, 0, 0, 0, 0, 1, 1, 1, 1, 1, 1, 1, 1, 0, 0, 0, 0, 0, 0, 0, 0, 0, 0, 0, 0, 0, 0, 0, 0, 0, 0, 0, 0, 0, 0, 1, 1, 0, 1, 1, 1, 0, 0, 0, 0, 0, 0, 0, 0, 0, 0, 0, 0, 0, 0, 0, 0, 0, 0, 0, 1, 1, 0, 0, 1, 0, 1, 1, 0, 1, 1, 0, 0, 1, 0, 0, 0, 1, 0, 0, 0, 0, 0, 1, 0, 0, 0, 0, 0, 0, 1, 0, 1, 1, 0, 0, 0, 0, 0, 0, 0, 0, 0, 0, 0, 0, 0, 0, 0, 0, 0, 0, 0, 0, 0, 0, 1, 1, 1, 1, 1, 1, 0, 0, 0, 0, 0, 0, 0, 0, 0, 0, 0, 0, 0, 0, 0, 0, 1, 1, 1, 1, 0, 0, 0, 0, 0, 0, 0, 0, 0, 0, 0, 0, 0, 0, 2, 0, 0, 0, 0, 0, 0, 0, 0, 0, 0, 0, 0, 0, 0, 0, 0, 0, 0, 0, 0, 0, 0, 0, 2, 2, 2, 2, 0, 2, 2, 2, 3, 1, 1, 0, 3, 0, 1, 1, 0, 0, 0, 0, 0, 0, 0, 0, 0, 0, 0, 0, 0, 0, 0, 1, 0, 1, 0, 0, 0, 1, 3, 3, 0, 2, 0, 0, 0, 1, 0, 1, 0, 0, 0, 0, 0, 0, 0, 2, 0, 3, 0, 0, 0, 0, 3, 3, 0, 2, 2, 0, 0, 2, 0, 0, 0, 1, 1, 1, 0, 0, 0, 0, 0, 1, 1, 1, 1, 1, 1, 1, 1, 0, 0, 0, 0, 0, 0, 0, 0, 0, 0, 0, 0, 0, 0, 0, 0, 0, 0, 0, 0, 0, 0, 1, 1, 0, 1, 1, 1, 0, 0, 0, 0, 0, 0, 0, 0, 0, 0, 0, 0, 0, 3, 0, 0, 0, 0, 0, 1, 1, 0, 0, 1, 0, 1, 1, 0, 1, 1, 0, 0, 1, 0, 0, 0, 1, 0, 0, 0, 0, 0, 1, 3, 3, 0, 3, 2, 0, 1, 0, 1, 1, 0, 0, 0, 0, 0, 0, 0, 0, 0, 0, 0, 0, 0, 0, 0, 0, 0, 0, 0, 0, 0, 0, 1, 1, 1, 1, 1, 1, 0, 0, 0, 0, 0, 0, 0, 0, 0, 0, 0, 0, 0, 0, 0, 0, 1, 1, 1, 1, 0, 0, 0, 0, 0, 0, 0, 0, 3, 0, 3, 0, 2, 2, 2, 2, 2, 2, 2, 2, 2, 2, 2, 2, 2, 2, 2, 2, 2, 2, 2, 2, 2, 2, 2, 2, 2])
_uv = me_cylinder_001.uv_layers.new(name='UVMap')
_uv.uv.foreach_set('vector', [0.336, 0.8322, 0.3312, 0.9143, 0.3312, 0.9143, 0.336, 0.8322, 0.125, 0.9167, 0.125, 0.9871, 0.0, 0.9871, 0.0, 0.9167, 0.3016, 0.9722, 0.2479, 0.9871, 0.3511, 0.9871, 0.3234, 0.9722, 0.25, 0.9167, 0.125, 0.9167, 0.125, 0.9871, 0.25, 0.9871, 0.3234, 0.9722, 0.3511, 0.9871, 0.375, 0.9872, 0.375, 0.9167, 0.3312, 0.9143, 0.336, 0.8322, 0.336, 0.8322, 0.3312, 0.9143, 0.3312, 0.9143, 0.1181, 0.25, 0.1181, 0.25, 0.1567, 0.3433, 0.1567, 0.3433, 0.25, 0.9167, 0.25, 0.9871, 0.125, 0.9871, 0.125, 0.9167, 0.1775, 0.1067, 0.1775, 0.1067, 0.25, 0.07666, 0.25, 0.07666, 0.0904, 0.6884, 0.09416, 0.7506, 0.0, 0.75, -0.002266, 0.6841, 0.3312, 0.9143, 0.3234, 0.9722, 0.3016, 0.9722, 0.2938, 0.9143, 0.08656, 0.6401, 0.08656, 0.6401, 4.375e-05, 0.632, 4.375e-05, 0.632, 0.0904, 0.6884, -0.002266, 0.6841, 0.0, 0.6667, 0.125, 0.6667, 0.0904, 0.6884, 0.0904, 0.6884, 0.09416, 0.7506, 0.09416, 0.7506, 0.125, 0.8333, 0.0, 0.8333, 0.0, 0.9167, 0.125, 0.9167, 0.2313, 0.5847, 0.2313, 0.5847, 0.2349, 0.6576, 0.2349, 0.6576, 0.2349, 0.6576, 0.2349, 0.6576, 0.1401, 0.6576, 0.1401, 0.6576, 0.25, 0.6667, 0.125, 0.6667, 0.125, 0.75, 0.25, 0.75, 0.25, 0.75, 0.125, 0.75, 0.125, 0.8333, 0.25, 0.8333, 0.25, 0.8333, 0.125, 0.8333, 0.125, 0.9167, 0.25, 0.9167, 0.375, 0.5, 0.25, 0.5, 0.25, 0.5833, 0.375, 0.5833, 0.375, 0.5833, 0.25, 0.5833, 0.25, 0.6667, 0.375, 0.6667, 0.375, 0.6667, 0.25, 0.6667, 0.25, 0.75, 0.375, 0.75, 0.3016, 0.9722, 0.3016, 0.9722, 0.2938, 0.9143, 0.2938, 0.9143, 0.289, 0.8322, 0.289, 0.8322, 0.2881, 0.7787, 0.2881, 0.7787, 0.5, 0.5, 0.375, 0.5, 0.375, 0.5833, 0.5, 0.5833, 0.5, 0.5833, 0.375, 0.5833, 0.375, 0.6667, 0.5, 0.6667, 0.5, 0.6667, 0.375, 0.6667, 0.375, 0.75, 0.5, 0.75, 0.5, 0.75, 0.375, 0.75, 0.375, 0.8333, 0.5, 0.8333, 0.5, 0.8333, 0.375, 0.8333, 0.375, 0.9167, 0.5, 0.9167, 0.375, 0.5, 0.375, 0.5833, 0.25, 0.5833, 0.25, 0.5, 0.25, 0.75, 0.25, 0.8333, 0.125, 0.8333, 0.125, 0.75, 0.2349, 0.6576, 0.1401, 0.6576, 0.1401, 0.6576, 0.2349, 0.6576, 0.125, 0.8333, 0.125, 0.9167, 0.0, 0.9167, 0.0, 0.8333, 0.08656, 0.6401, 4.375e-05, 0.632, 4.375e-05, 0.632, 0.08656, 0.6401, 0.375, 0.5833, 0.375, 0.6667, 0.25, 0.6667, 0.25, 0.5833, 0.25, 0.8333, 0.25, 0.9167, 0.125, 0.9167, 0.125, 0.8333, 0.25, 0.6667, 0.25, 0.75, 0.125, 0.75, 0.125, 0.6667, 0.2313, 0.5847, 0.2349, 0.6576, 0.2349, 0.6576, 0.2313, 0.5847, 0.0904, 0.6884, 0.09416, 0.7506, 0.09416, 0.7506, 0.0904, 0.6884, -0.002266, 0.6841, 0.0904, 0.6884, 0.0904, 0.6884, -0.002266, 0.6841, 0.3312, 0.9143, 0.336, 0.8322, 0.375, 0.8333, 0.375, 0.9167, 0.5, 0.9167, 0.5, 1.0, 0.4119, 1.0, 0.375, 0.9872, 0.375, 0.9167, 0.5, 0.5, 0.5, 0.5833, 0.375, 0.5833, 0.375, 0.5, 0.3016, 0.9722, 0.2938, 0.9143, 0.2938, 0.9143, 0.3016, 0.9722, 0.3369, 0.7787, 0.336, 0.8322, 0.336, 0.8322, 0.3369, 0.7787, 0.002038, 0.5195, 0.002038, 0.5195, 0.03022, 0.5195, 0.03022, 0.5195, 0.5, 0.75, 0.5, 0.8333, 0.375, 0.8333, 0.375, 0.75, 0.002038, 0.5195, 0.03022, 0.5195, 0.03022, 0.5195, 0.002038, 0.5195, 0.289, 0.8322, 0.2881, 0.7787, 0.2881, 0.7787, 0.289, 0.8322, 0.5, 0.5833, 0.5, 0.6667, 0.375, 0.6667, 0.375, 0.5833, 0.289, 0.8322, 0.2938, 0.9143, 0.25, 0.9167, 0.25, 0.8333, 0.09332, 0.8113, 0.125, 0.8333, 0.125, 0.75, 0.09416, 0.7506, 0.09416, 0.7506, 0.125, 0.75, 0.125, 0.6667, 0.0904, 0.6884, 0.0904, 0.6884, 0.125, 0.6667, 0.0, 0.6667, -0.002266, 0.6841, -0.001475, 0.8151, 0.0, 0.8333, 0.125, 0.8333, 0.09332, 0.8113, 0.2938, 0.9143, 0.3016, 0.9722, 0.25, 0.9871, 0.25, 0.9167, 0.375, 0.6667, 0.375, 0.75, 0.25, 0.75, 0.25, 0.6667, 0.0904, 0.6884, -0.002266, 0.6841, 0.0, 0.75, 0.09416, 0.7506, 0.5, 0.6667, 0.5, 0.75, 0.375, 0.75, 0.375, 0.6667, -0.001475, 0.8151, 0.09332, 0.8113, 0.125, 0.8333, 0.0, 0.8333, 0.5, 0.8333, 0.5, 0.9167, 0.375, 0.9167, 0.375, 0.8333, 1.002, 0.6841, 0.9995, 0.6842, 1.002, 0.6841, -0.002266, 0.6841, -0.002266, 0.6841, 0.0904, 0.6884, 0.0904, 0.6884, 0.09416, 0.7506, 0.09416, 0.7506, 0.09332, 0.8113, 0.09332, 0.8113, 0.09332, 0.8113, 0.09416, 0.7506, 0.125, 0.75, 0.125, 0.8333, 0.2938, 0.9143, 0.25, 0.9167, 0.25, 0.9871, 0.3016, 0.9722, 0.3016, 0.9722, 0.3234, 0.9722, 0.3511, 0.9871, 0.2479, 0.9871, 0.3312, 0.9143, 0.375, 0.9167, 0.375, 0.8333, 0.336, 0.8322, 0.336, 0.8322, 0.375, 0.8333, 0.375, 0.75, 0.3369, 0.7787, 0.5, 0.9167, 0.375, 0.9167, 0.375, 0.9872, 0.4119, 1.0, 0.5, 1.0, 0.289, 0.8322, 0.25, 0.8333, 0.25, 0.9167, 0.2938, 0.9143, 0.2881, 0.7787, 0.25, 0.75, 0.25, 0.8333, 0.289, 0.8322, 0.3369, 0.7787, 0.375, 0.75, 0.25, 0.75, 0.2881, 0.7787, 0.289, 0.8322, 0.289, 0.8322, 0.2881, 0.7787, 0.2881, 0.7787, 0.3312, 0.9143, 0.3312, 0.9143, 0.3234, 0.9722, 0.3234, 0.9722, 0.3369, 0.7787, 0.3369, 0.7787, 0.336, 0.8322, 0.336, 0.8322, 0.3234, 0.9722, 0.3234, 0.9722, 0.3016, 0.9722, 0.3016, 0.9722, 0.2881, 0.7787, 0.2881, 0.7787, 0.3369, 0.7787, 0.3369, 0.7787, 0.2938, 0.9143, 0.2938, 0.9143, 0.289, 0.8322, 0.289, 0.8322, 0.3369, 0.7787, 0.3369, 0.7787, 0.336, 0.8322, 0.336, 0.8322, 0.3312, 0.9143, 0.3312, 0.9143, 0.3234, 0.9722, 0.3234, 0.9722, 0.3312, 0.9143, 0.2938, 0.9143, 0.3016, 0.9722, 0.3234, 0.9722, 0.3369, 0.7787, 0.2881, 0.7787, 0.289, 0.8322, 0.336, 0.8322, 0.336, 0.8322, 0.289, 0.8322, 0.2938, 0.9143, 0.3312, 0.9143, 0.3016, 0.9722, 0.3016, 0.9722, 0.2938, 0.9143, 0.2938, 0.9143, 0.336, 0.8322, 0.336, 0.8322, 0.3312, 0.9143, 0.3312, 0.9143, 0.3234, 0.9722, 0.3234, 0.9722, 0.3016, 0.9722, 0.3016, 0.9722, 0.2881, 0.7787, 0.2881, 0.7787, 0.3369, 0.7787, 0.3369, 0.7787, 0.2938, 0.9143, 0.2938, 0.9143, 0.289, 0.8322, 0.289, 0.8322, 0.2938, 0.9143, 0.2938, 0.9143, 0.289, 0.8322, 0.289, 0.8322, 0.2881, 0.7787, 0.2881, 0.7787, 0.3369, 0.7787, 0.3369, 0.7787, 0.3234, 0.9722, 0.3234, 0.9722, 0.3016, 0.9722, 0.3016, 0.9722, 0.336, 0.8322, 0.336, 0.8322, 0.3312, 0.9143, 0.3312, 0.9143, 0.3016, 0.9722, 0.3016, 0.9722, 0.2938, 0.9143, 0.2938, 0.9143, 0.3369, 0.7787, 0.3369, 0.7787, 0.336, 0.8322, 0.336, 0.8322, 0.3312, 0.9143, 0.3312, 0.9143, 0.3234, 0.9722, 0.3234, 0.9722, 0.289, 0.8322, 0.289, 0.8322, 0.2881, 0.7787, 0.2881, 0.7787, 0.289, 0.8322, 0.289, 0.8322, 0.2881, 0.7787, 0.2881, 0.7787, 0.3312, 0.9143, 0.3312, 0.9143, 0.3234, 0.9722, 0.3234, 0.9722, 0.3369, 0.7787, 0.3369, 0.7787, 0.336, 0.8322, 0.336, 0.8322, 0.3016, 0.9722, 0.3016, 0.9722, 0.2938, 0.9143, 0.2938, 0.9143, 0.336, 0.8322, 0.336, 0.8322, 0.3312, 0.9143, 0.3312, 0.9143, 0.3234, 0.9722, 0.3234, 0.9722, 0.3016, 0.9722, 0.3016, 0.9722, 0.2881, 0.7787, 0.2881, 0.7787, 0.3369, 0.7787, 0.3369, 0.7787, 0.2938, 0.9143, 0.2938, 0.9143, 0.289, 0.8322, 0.289, 0.8322, 0.2313, 0.5847, 0.25, 0.5833, 0.25, 0.5, 0.2035, 0.5081, 0.2035, 0.5081, 0.25, 0.5, 0.125, 0.5, 0.1715, 0.5081, 0.1715, 0.5081, 0.125, 0.5, 0.125, 0.5833, 0.1437, 0.5847, 0.2349, 0.6576, 0.25, 0.6667, 0.25, 0.5833, 0.2313, 0.5847, 0.1437, 0.5847, 0.125, 0.5833, 0.125, 0.6667, 0.1401, 0.6576, 0.1401, 0.6576, 0.125, 0.6667, 0.25, 0.6667, 0.2349, 0.6576, 0.2035, 0.5081, 0.1715, 0.5081, 0.1437, 0.5847, 0.2313, 0.5847, 0.2313, 0.5847, 0.1437, 0.5847, 0.1401, 0.6576, 0.2349, 0.6576, 0.1715, 0.5081, 0.1715, 0.5081, 0.2035, 0.5081, 0.2035, 0.5081, 0.1401, 0.6576, 0.1401, 0.6576, 0.1437, 0.5847, 0.1437, 0.5847, 0.1437, 0.5847, 0.1437, 0.5847, 0.1715, 0.5081, 0.1715, 0.5081, 0.2035, 0.5081, 0.2035, 0.5081, 0.2313, 0.5847, 0.2313, 0.5847, 0.2035, 0.5081, 0.2035, 0.5081, 0.2313, 0.5847, 0.2313, 0.5847, 0.1437, 0.5847, 0.1437, 0.5847, 0.1715, 0.5081, 0.1715, 0.5081, 0.1401, 0.6576, 0.1401, 0.6576, 0.1437, 0.5847, 0.1437, 0.5847, 0.1715, 0.5081, 0.1715, 0.5081, 0.2035, 0.5081, 0.2035, 0.5081, 0.2349, 0.6576, 0.2349, 0.6576, 0.1401, 0.6576, 0.1401, 0.6576, 0.2313, 0.5847, 0.2313, 0.5847, 0.2349, 0.6576, 0.2349, 0.6576, 0.2035, 0.5081, 0.2035, 0.5081, 0.2313, 0.5847, 0.2313, 0.5847, 0.1437, 0.5847, 0.1437, 0.5847, 0.1715, 0.5081, 0.1715, 0.5081, 0.1401, 0.6576, 0.1401, 0.6576, 0.1437, 0.5847, 0.1437, 0.5847, 0.1715, 0.5081, 0.1715, 0.5081, 0.2035, 0.5081, 0.2035, 0.5081, 0.2349, 0.6576, 0.2349, 0.6576, 0.1401, 0.6576, 0.1401, 0.6576, 0.2313, 0.5847, 0.2313, 0.5847, 0.2349, 0.6576, 0.2349, 0.6576, 1.002, 0.6841, 1.002, 0.6841, 0.9995, 0.6842, 0.09416, 0.7506, 0.09332, 0.8113, 0.09332, 0.8113, 0.09416, 0.7506, 0.07988, 0.5876, 0.125, 0.5833, 0.125, 0.5, 0.03022, 0.5195, 0.03022, 0.5195, 0.125, 0.5, 0.0, 0.5, 0.002038, 0.5195, 0.336, 0.8322, 0.3369, 0.7787, 0.375, 0.75, 0.375, 0.8333, 0.08656, 0.6401, 0.125, 0.6667, 0.125, 0.5833, 0.07988, 0.5876, 4.375e-05, 0.632, 0.0, 0.6667, 0.125, 0.6667, 0.08656, 0.6401, 0.03022, 0.5195, 0.002038, 0.5195, 0.0, 0.5833, 0.07988, 0.5876, 0.07988, 0.5876, 0.0, 0.5833, 4.375e-05, 0.632, 0.08656, 0.6401, 0.2881, 0.7787, 0.289, 0.8322, 0.25, 0.8333, 0.25, 0.75, 0.3369, 0.7787, 0.2881, 0.7787, 0.25, 0.75, 0.375, 0.75, 0.03022, 0.5195, 0.03022, 0.5195, 0.07988, 0.5876, 0.07988, 0.5876, 0.2938, 0.9143, 0.289, 0.8322, 0.289, 0.8322, 0.2938, 0.9143, 0.3369, 0.7787, 0.336, 0.8322, 0.289, 0.8322, 0.2881, 0.7787, 0.07988, 0.5876, 0.07988, 0.5876, 0.08656, 0.6401, 0.08656, 0.6401, 0.07988, 0.5876, 0.07988, 0.5876, 0.08656, 0.6401, 0.08656, 0.6401, 0.3369, 0.7787, 0.336, 0.8322, 0.336, 0.8322, 0.3369, 0.7787, 0.289, 0.8322, 0.2881, 0.7787, 0.2881, 0.7787, 0.289, 0.8322, 0.03022, 0.5195, 0.03022, 0.5195, 0.07988, 0.5876, 0.07988, 0.5876, 0.002038, 0.5195, 0.002038, 0.5195, 0.03022, 0.5195, 0.03022, 0.5195, 0.3312, 0.9143, 0.3234, 0.9722, 0.3234, 0.9722, 0.3312, 0.9143, 0.08656, 0.6401, 0.08656, 0.6401, 4.375e-05, 0.632, 4.375e-05, 0.632, 0.3234, 0.9722, 0.3016, 0.9722, 0.3016, 0.9722, 0.3234, 0.9722, 0.07988, 0.5876, 0.07988, 0.5876, 0.08656, 0.6401, 0.08656, 0.6401, 0.336, 0.8322, 0.3312, 0.9143, 0.2938, 0.9143, 0.289, 0.8322, 0.2881, 0.7787, 0.3369, 0.7787, 0.3369, 0.7787, 0.2881, 0.7787, 0.03022, 0.5195, 0.03022, 0.5195, 0.07988, 0.5876, 0.07988, 0.5876, 0.002038, 0.5195, 0.002038, 0.5195, 0.03022, 0.5195, 0.03022, 0.5195, 0.3312, 0.9143, 0.3234, 0.9722, 0.3234, 0.9722, 0.3312, 0.9143, 0.08656, 0.6401, 0.08656, 0.6401, 4.375e-05, 0.632, 4.375e-05, 0.632, 0.3016, 0.9722, 0.2938, 0.9143, 0.2938, 0.9143, 0.3016, 0.9722, 0.09416, 0.7506, 0.0, 0.75, -0.001354, 0.8151, 0.09332, 0.8113, 1.002, 0.6841, 0.9995, 0.6842, 1.0, 0.75, 0.09416, 0.7506, 0.0904, 0.6884, 0.125, 0.6667, 0.125, 0.75, 0.09332, 0.8113, 0.09332, 0.8113, -0.001354, 0.8151, -0.001475, 0.8151, 0.3234, 0.9722, 0.3312, 0.9143, 0.375, 0.9167, 0.375, 0.9872, 0.3511, 0.9871, 0.5803, 0.4197, 0.51, 0.25, 0.5803, 0.08029, 0.75, 0.01, 0.75, 0.49, 0.336, 0.8322, 0.3312, 0.9143, 0.3312, 0.9143, 0.336, 0.8322, 0.3234, 0.9722, 0.3016, 0.9722, 0.3016, 0.9722, 0.3234, 0.9722, 0.2881, 0.7787, 0.3369, 0.7787, 0.3369, 0.7787, 0.2881, 0.7787, 0.2938, 0.9143, 0.289, 0.8322, 0.289, 0.8322, 0.2938, 0.9143, 0.2938, 0.9143, 0.289, 0.8322, 0.289, 0.8322, 0.2938, 0.9143, 0.2881, 0.7787, 0.3369, 0.7787, 0.3369, 0.7787, 0.2881, 0.7787, 0.3234, 0.9722, 0.3016, 0.9722, 0.3016, 0.9722, 0.3234, 0.9722, 0.336, 0.8322, 0.3312, 0.9143, 0.3312, 0.9143, 0.336, 0.8322, 0.3016, 0.9722, 0.2938, 0.9143, 0.2938, 0.9143, 0.3016, 0.9722, 0.3369, 0.7787, 0.336, 0.8322, 0.336, 0.8322, 0.3369, 0.7787, 0.3312, 0.9143, 0.3234, 0.9722, 0.3234, 0.9722, 0.3312, 0.9143, 0.289, 0.8322, 0.2881, 0.7787, 0.2881, 0.7787, 0.289, 0.8322, 0.289, 0.8322, 0.2881, 0.7787, 0.2881, 0.7787, 0.289, 0.8322, 0.3312, 0.9143, 0.3234, 0.9722, 0.3234, 0.9722, 0.3312, 0.9143, 0.3369, 0.7787, 0.336, 0.8322, 0.336, 0.8322, 0.3369, 0.7787, 0.3016, 0.9722, 0.2938, 0.9143, 0.2938, 0.9143, 0.3016, 0.9722, 0.336, 0.8322, 0.3312, 0.9143, 0.3312, 0.9143, 0.336, 0.8322, 0.3234, 0.9722, 0.3016, 0.9722, 0.3016, 0.9722, 0.3234, 0.9722, 0.2881, 0.7787, 0.3369, 0.7787, 0.3369, 0.7787, 0.2881, 0.7787, 0.2938, 0.9143, 0.289, 0.8322, 0.289, 0.8322, 0.2938, 0.9143, 0.2313, 0.5847, 0.2035, 0.5081, 0.25, 0.5, 0.25, 0.5833, 0.2035, 0.5081, 0.1715, 0.5081, 0.125, 0.5, 0.25, 0.5, 0.1715, 0.5081, 0.1437, 0.5847, 0.125, 0.5833, 0.125, 0.5, 0.2349, 0.6576, 0.2313, 0.5847, 0.25, 0.5833, 0.25, 0.6667, 0.1437, 0.5847, 0.1401, 0.6576, 0.125, 0.6667, 0.125, 0.5833, 0.1401, 0.6576, 0.2349, 0.6576, 0.25, 0.6667, 0.125, 0.6667, 0.2035, 0.5081, 0.2313, 0.5847, 0.1437, 0.5847, 0.1715, 0.5081, 0.2313, 0.5847, 0.2349, 0.6576, 0.1401, 0.6576, 0.1437, 0.5847, 0.1715, 0.5081, 0.2035, 0.5081, 0.2035, 0.5081, 0.1715, 0.5081, 0.1401, 0.6576, 0.1437, 0.5847, 0.1437, 0.5847, 0.1401, 0.6576, 0.1437, 0.5847, 0.1715, 0.5081, 0.1715, 0.5081, 0.1437, 0.5847, 0.2035, 0.5081, 0.2313, 0.5847, 0.2313, 0.5847, 0.2035, 0.5081, 0.2035, 0.5081, 0.2313, 0.5847, 0.2313, 0.5847, 0.2035, 0.5081, 0.1437, 0.5847, 0.1715, 0.5081, 0.1715, 0.5081, 0.1437, 0.5847, 0.1401, 0.6576, 0.1437, 0.5847, 0.1437, 0.5847, 0.1401, 0.6576, 0.1715, 0.5081, 0.2035, 0.5081, 0.2035, 0.5081, 0.1715, 0.5081, 0.2349, 0.6576, 0.1401, 0.6576, 0.1401, 0.6576, 0.2349, 0.6576, 0.2313, 0.5847, 0.2349, 0.6576, 0.2349, 0.6576, 0.2313, 0.5847, 0.2035, 0.5081, 0.2313, 0.5847, 0.2313, 0.5847, 0.2035, 0.5081, 0.1437, 0.5847, 0.1715, 0.5081, 0.1715, 0.5081, 0.1437, 0.5847, 0.1401, 0.6576, 0.1437, 0.5847, 0.1437, 0.5847, 0.1401, 0.6576, 0.1715, 0.5081, 0.2035, 0.5081, 0.2035, 0.5081, 0.1715, 0.5081, 0.2349, 0.6576, 0.1401, 0.6576, 0.1401, 0.6576, 0.2349, 0.6576, 0.2313, 0.5847, 0.2349, 0.6576, 0.2349, 0.6576, 0.2313, 0.5847, 0.07988, 0.5876, 0.03022, 0.5195, 0.125, 0.5, 0.125, 0.5833, 0.03022, 0.5195, 0.002038, 0.5195, 0.0, 0.5, 0.125, 0.5, 0.08656, 0.6401, 0.07988, 0.5876, 0.125, 0.5833, 0.125, 0.6667, 4.375e-05, 0.632, 0.08656, 0.6401, 0.125, 0.6667, 0.0, 0.6667, 0.03022, 0.5195, 0.07988, 0.5876, 0.0, 0.5833, 0.002038, 0.5195, 0.07988, 0.5876, 0.08656, 0.6401, 4.375e-05, 0.632, 0.0, 0.5833, 0.03022, 0.5195, 0.07988, 0.5876, 0.07988, 0.5876, 0.03022, 0.5195, 0.07988, 0.5876, 0.08656, 0.6401, 0.08656, 0.6401, 0.07988, 0.5876, 0.07988, 0.5876, 0.08656, 0.6401, 0.08656, 0.6401, 0.07988, 0.5876, 0.03022, 0.5195, 0.07988, 0.5876, 0.07988, 0.5876, 0.03022, 0.5195, 0.002038, 0.5195, 0.03022, 0.5195, 0.03022, 0.5195, 0.002038, 0.5195, 0.08656, 0.6401, 4.375e-05, 0.632, 4.375e-05, 0.632, 0.08656, 0.6401, 0.07988, 0.5876, 0.08656, 0.6401, 0.08656, 0.6401, 0.07988, 0.5876, 0.03022, 0.5195, 0.07988, 0.5876, 0.07988, 0.5876, 0.03022, 0.5195, 0.002038, 0.5195, 0.03022, 0.5195, 0.03022, 0.5195, 0.002038, 0.5195, 0.08656, 0.6401, 4.375e-05, 0.632, 4.375e-05, 0.632, 0.08656, 0.6401, 0.09416, 0.7506, 0.09332, 0.8113, -0.001354, 0.8151, 0.0, 0.75, 1.002, 0.6841, 1.0, 0.75, 0.9995, 0.6842, 0.09332, 0.8113, -0.001475, 0.8151, -0.001354, 0.8151, 0.09332, 0.8113, 0.5803, 0.4197, 0.75, 0.49, 0.75, 0.01, 0.5803, 0.08029, 0.51, 0.25, 0.1303, 0.05957, 0.08029, 0.08029, 0.06709, 0.1122, 0.3511, 0.9871, 0.375, 0.9872, 0.375, 1.0, 0.05146, 0.25, 0.01, 0.25, 0.06709, 0.1122, 0.1303, 0.05957, 0.2479, 0.9871, 0.2608, 1.0, 0.375, 1.0, 0.3511, 0.9871, 0.125, 0.9871, 0.1358, 1.0, 0.2392, 1.0, 0.25, 0.9871, 0.0, 0.9871, 0.0108, 1.0, 0.1142, 1.0, 0.125, 0.9871, 0.1096, 0.3904, 0.08029, 0.4197, 0.01, 0.25, 0.05146, 0.25, 0.25, 0.4485, 0.25, 0.49, 0.08029, 0.4197, 0.1096, 0.3904, 0.125, 0.9167, 0.0, 0.9167, 0.0, 0.9871, 0.125, 0.9871, 0.1181, 0.25, 0.05146, 0.25, 0.1303, 0.05957, 0.1775, 0.1067, 0.1775, 0.1067, 0.1303, 0.05957, 0.05146, 0.25, 0.1181, 0.25, 0.1181, 0.25, 0.05146, 0.25, 0.1096, 0.3904, 0.1567, 0.3433, 0.1567, 0.3433, 0.1096, 0.3904, 0.25, 0.4485, 0.25, 0.3819, 0.1567, 0.3433, 0.1096, 0.3904, 0.05146, 0.25, 0.1181, 0.25, 0.25, 0.3819, 0.25, 0.4485, 0.1096, 0.3904, 0.1567, 0.3433, 0.25, 0.07666, 0.25, 0.01, 0.1303, 0.05957, 0.1775, 0.1067, 0.1775, 0.1067, 0.1303, 0.05957, 0.25, 0.01, 0.25, 0.07666, 0.25, 0.3819, 0.1567, 0.3433, 0.1181, 0.25, 0.1775, 0.1067, 0.25, 0.07666, 0.25, 0.3819, 0.25, 0.07666, 0.1775, 0.1067, 0.1181, 0.25, 0.1567, 0.3433, 0.1567, 0.3433, 0.1567, 0.3433, 0.1181, 0.25, 0.1181, 0.25, 0.1775, 0.1067, 0.1775, 0.1067, 0.1181, 0.25, 0.1181, 0.25, 0.25, 0.07666, 0.25, 0.07666, 0.1775, 0.1067, 0.1775, 0.1067, 0.1567, 0.3433, 0.1567, 0.3433, 0.25, 0.3819, 0.25, 0.3819, 0.25, 0.3819, 0.25, 0.3819, 0.1567, 0.3433, 0.1567, 0.3433, 0.1181, 0.25, 0.1181, 0.25, 0.1775, 0.1067, 0.1775, 0.1067, 0.336, 0.8322, 0.336, 0.8322, 0.3312, 0.9143, 0.3312, 0.9143, 0.125, 0.9167, 0.0, 0.9167, 0.0, 0.9871, 0.125, 0.9871, 0.3016, 0.9722, 0.3234, 0.9722, 0.3511, 0.9871, 0.2479, 0.9871, 0.25, 0.9167, 0.25, 0.9871, 0.125, 0.9871, 0.125, 0.9167, 0.3234, 0.9722, 0.3312, 0.9143, 0.375, 0.9167, 0.375, 0.9872, 0.3511, 0.9871, 0.336, 0.8322, 0.3312, 0.9143, 0.3312, 0.9143, 0.336, 0.8322, 0.1181, 0.25, 0.1567, 0.3433, 0.1567, 0.3433, 0.1181, 0.25, 0.25, 0.9167, 0.125, 0.9167, 0.125, 0.9871, 0.25, 0.9871, 0.1775, 0.1067, 0.25, 0.07666, 0.25, 0.07666, 0.1775, 0.1067, 0.0904, 0.6884, -0.002266, 0.6841, 0.0, 0.75, 0.09416, 0.7506, 0.3312, 0.9143, 0.2938, 0.9143, 0.3016, 0.9722, 0.3234, 0.9722, 0.08656, 0.6401, 4.375e-05, 0.632, 4.375e-05, 0.632, 0.08656, 0.6401, 0.0904, 0.6884, 0.125, 0.6667, 0.0, 0.6667, -0.002266, 0.6841, 0.0904, 0.6884, 0.09416, 0.7506, 0.09416, 0.7506, 0.0904, 0.6884, 0.125, 0.8333, 0.125, 0.9167, 0.0, 0.9167, 0.0, 0.8333, 0.2313, 0.5847, 0.2349, 0.6576, 0.2349, 0.6576, 0.2313, 0.5847, 0.2349, 0.6576, 0.1401, 0.6576, 0.1401, 0.6576, 0.2349, 0.6576, 0.25, 0.6667, 0.25, 0.75, 0.125, 0.75, 0.125, 0.6667, 0.25, 0.75, 0.25, 0.8333, 0.125, 0.8333, 0.125, 0.75, 0.25, 0.8333, 0.25, 0.9167, 0.125, 0.9167, 0.125, 0.8333, 0.375, 0.5, 0.375, 0.5833, 0.25, 0.5833, 0.25, 0.5, 0.375, 0.5833, 0.375, 0.6667, 0.25, 0.6667, 0.25, 0.5833, 0.375, 0.6667, 0.375, 0.75, 0.25, 0.75, 0.25, 0.6667, 0.3016, 0.9722, 0.2938, 0.9143, 0.2938, 0.9143, 0.3016, 0.9722, 0.289, 0.8322, 0.2881, 0.7787, 0.2881, 0.7787, 0.289, 0.8322, 0.5, 0.5, 0.5, 0.5833, 0.375, 0.5833, 0.375, 0.5, 0.5, 0.5833, 0.5, 0.6667, 0.375, 0.6667, 0.375, 0.5833, 0.5, 0.6667, 0.5, 0.75, 0.375, 0.75, 0.375, 0.6667, 0.5, 0.75, 0.5, 0.8333, 0.375, 0.8333, 0.375, 0.75, 0.5, 0.8333, 0.5, 0.9167, 0.375, 0.9167, 0.375, 0.8333, 0.375, 0.5, 0.25, 0.5, 0.25, 0.5833, 0.375, 0.5833, 0.25, 0.75, 0.125, 0.75, 0.125, 0.8333, 0.25, 0.8333, 0.2349, 0.6576, 0.2349, 0.6576, 0.1401, 0.6576, 0.1401, 0.6576, 0.125, 0.8333, 0.0, 0.8333, 0.0, 0.9167, 0.125, 0.9167, 0.08656, 0.6401, 0.08656, 0.6401, 4.375e-05, 0.632, 4.375e-05, 0.632, 0.375, 0.5833, 0.25, 0.5833, 0.25, 0.6667, 0.375, 0.6667, 0.25, 0.8333, 0.125, 0.8333, 0.125, 0.9167, 0.25, 0.9167, 0.25, 0.6667, 0.125, 0.6667, 0.125, 0.75, 0.25, 0.75, 0.2313, 0.5847, 0.2313, 0.5847, 0.2349, 0.6576, 0.2349, 0.6576, 0.0904, 0.6884, 0.0904, 0.6884, 0.09416, 0.7506, 0.09416, 0.7506, -0.002266, 0.6841, -0.002266, 0.6841, 0.0904, 0.6884, 0.0904, 0.6884, 0.3312, 0.9143, 0.375, 0.9167, 0.375, 0.8333, 0.336, 0.8322, 0.5, 0.9167, 0.375, 0.9167, 0.375, 0.9872, 0.4119, 1.0, 0.5, 1.0, 0.5, 0.5, 0.375, 0.5, 0.375, 0.5833, 0.5, 0.5833, 0.3016, 0.9722, 0.3016, 0.9722, 0.2938, 0.9143, 0.2938, 0.9143, 0.3369, 0.7787, 0.3369, 0.7787, 0.336, 0.8322, 0.336, 0.8322, 0.002038, 0.5195, 0.03022, 0.5195, 0.03022, 0.5195, 0.002038, 0.5195, 0.5, 0.75, 0.375, 0.75, 0.375, 0.8333, 0.5, 0.8333, 0.002038, 0.5195, 0.002038, 0.5195, 0.03022, 0.5195, 0.03022, 0.5195, 0.289, 0.8322, 0.289, 0.8322, 0.2881, 0.7787, 0.2881, 0.7787, 0.5, 0.5833, 0.375, 0.5833, 0.375, 0.6667, 0.5, 0.6667, 0.289, 0.8322, 0.25, 0.8333, 0.25, 0.9167, 0.2938, 0.9143, 0.09332, 0.8113, 0.09416, 0.7506, 0.125, 0.75, 0.125, 0.8333, 0.09416, 0.7506, 0.0904, 0.6884, 0.125, 0.6667, 0.125, 0.75, 0.0904, 0.6884, -0.002266, 0.6841, 0.0, 0.6667, 0.125, 0.6667, -0.001475, 0.8151, 0.09332, 0.8113, 0.125, 0.8333, 0.0, 0.8333, 0.2938, 0.9143, 0.25, 0.9167, 0.25, 0.9871, 0.3016, 0.9722, 0.375, 0.6667, 0.25, 0.6667, 0.25, 0.75, 0.375, 0.75, 0.0904, 0.6884, 0.09416, 0.7506, 0.0, 0.75, -0.002266, 0.6841, 0.5, 0.6667, 0.375, 0.6667, 0.375, 0.75, 0.5, 0.75, -0.001475, 0.8151, 0.0, 0.8333, 0.125, 0.8333, 0.09332, 0.8113, 0.5, 0.8333, 0.375, 0.8333, 0.375, 0.9167, 0.5, 0.9167, 1.002, 0.6841, 1.002, 0.6841, 0.9995, 0.6842, -0.002266, 0.6841, 0.0904, 0.6884, 0.0904, 0.6884, -0.002266, 0.6841, 0.09416, 0.7506, 0.09332, 0.8113, 0.09332, 0.8113, 0.09416, 0.7506, 0.09332, 0.8113, 0.125, 0.8333, 0.125, 0.75, 0.09416, 0.7506, 0.2938, 0.9143, 0.3016, 0.9722, 0.25, 0.9871, 0.25, 0.9167, 0.3016, 0.9722, 0.2479, 0.9871, 0.3511, 0.9871, 0.3234, 0.9722, 0.3312, 0.9143, 0.336, 0.8322, 0.375, 0.8333, 0.375, 0.9167, 0.336, 0.8322, 0.3369, 0.7787, 0.375, 0.75, 0.375, 0.8333, 0.5, 0.9167, 0.5, 1.0, 0.4119, 1.0, 0.375, 0.9872, 0.375, 0.9167, 0.289, 0.8322, 0.2938, 0.9143, 0.25, 0.9167, 0.25, 0.8333, 0.2881, 0.7787, 0.289, 0.8322, 0.25, 0.8333, 0.25, 0.75, 0.3369, 0.7787, 0.2881, 0.7787, 0.25, 0.75, 0.375, 0.75, 0.289, 0.8322, 0.2881, 0.7787, 0.2881, 0.7787, 0.289, 0.8322, 0.3312, 0.9143, 0.3234, 0.9722, 0.3234, 0.9722, 0.3312, 0.9143, 0.3369, 0.7787, 0.336, 0.8322, 0.336, 0.8322, 0.3369, 0.7787, 0.3234, 0.9722, 0.3016, 0.9722, 0.3016, 0.9722, 0.3234, 0.9722, 0.2881, 0.7787, 0.3369, 0.7787, 0.3369, 0.7787, 0.2881, 0.7787, 0.2938, 0.9143, 0.289, 0.8322, 0.289, 0.8322, 0.2938, 0.9143, 0.3369, 0.7787, 0.336, 0.8322, 0.336, 0.8322, 0.3369, 0.7787, 0.3312, 0.9143, 0.3234, 0.9722, 0.3234, 0.9722, 0.3312, 0.9143, 0.3312, 0.9143, 0.3234, 0.9722, 0.3016, 0.9722, 0.2938, 0.9143, 0.3369, 0.7787, 0.336, 0.8322, 0.289, 0.8322, 0.2881, 0.7787, 0.336, 0.8322, 0.3312, 0.9143, 0.2938, 0.9143, 0.289, 0.8322, 0.3016, 0.9722, 0.2938, 0.9143, 0.2938, 0.9143, 0.3016, 0.9722, 0.336, 0.8322, 0.3312, 0.9143, 0.3312, 0.9143, 0.336, 0.8322, 0.3234, 0.9722, 0.3016, 0.9722, 0.3016, 0.9722, 0.3234, 0.9722, 0.2881, 0.7787, 0.3369, 0.7787, 0.3369, 0.7787, 0.2881, 0.7787, 0.2938, 0.9143, 0.289, 0.8322, 0.289, 0.8322, 0.2938, 0.9143, 0.2938, 0.9143, 0.289, 0.8322, 0.289, 0.8322, 0.2938, 0.9143, 0.2881, 0.7787, 0.3369, 0.7787, 0.3369, 0.7787, 0.2881, 0.7787, 0.3234, 0.9722, 0.3016, 0.9722, 0.3016, 0.9722, 0.3234, 0.9722, 0.336, 0.8322, 0.3312, 0.9143, 0.3312, 0.9143, 0.336, 0.8322, 0.3016, 0.9722, 0.2938, 0.9143, 0.2938, 0.9143, 0.3016, 0.9722, 0.3369, 0.7787, 0.336, 0.8322, 0.336, 0.8322, 0.3369, 0.7787, 0.3312, 0.9143, 0.3234, 0.9722, 0.3234, 0.9722, 0.3312, 0.9143, 0.289, 0.8322, 0.2881, 0.7787, 0.2881, 0.7787, 0.289, 0.8322, 0.289, 0.8322, 0.2881, 0.7787, 0.2881, 0.7787, 0.289, 0.8322, 0.3312, 0.9143, 0.3234, 0.9722, 0.3234, 0.9722, 0.3312, 0.9143, 0.3369, 0.7787, 0.336, 0.8322, 0.336, 0.8322, 0.3369, 0.7787, 0.3016, 0.9722, 0.2938, 0.9143, 0.2938, 0.9143, 0.3016, 0.9722, 0.336, 0.8322, 0.3312, 0.9143, 0.3312, 0.9143, 0.336, 0.8322, 0.3234, 0.9722, 0.3016, 0.9722, 0.3016, 0.9722, 0.3234, 0.9722, 0.2881, 0.7787, 0.3369, 0.7787, 0.3369, 0.7787, 0.2881, 0.7787, 0.2938, 0.9143, 0.289, 0.8322, 0.289, 0.8322, 0.2938, 0.9143, 0.2313, 0.5847, 0.2035, 0.5081, 0.25, 0.5, 0.25, 0.5833, 0.2035, 0.5081, 0.1715, 0.5081, 0.125, 0.5, 0.25, 0.5, 0.1715, 0.5081, 0.1437, 0.5847, 0.125, 0.5833, 0.125, 0.5, 0.2349, 0.6576, 0.2313, 0.5847, 0.25, 0.5833, 0.25, 0.6667, 0.1437, 0.5847, 0.1401, 0.6576, 0.125, 0.6667, 0.125, 0.5833, 0.1401, 0.6576, 0.2349, 0.6576, 0.25, 0.6667, 0.125, 0.6667, 0.2035, 0.5081, 0.2313, 0.5847, 0.1437, 0.5847, 0.1715, 0.5081, 0.2313, 0.5847, 0.2349, 0.6576, 0.1401, 0.6576, 0.1437, 0.5847, 0.1715, 0.5081, 0.2035, 0.5081, 0.2035, 0.5081, 0.1715, 0.5081, 0.1401, 0.6576, 0.1437, 0.5847, 0.1437, 0.5847, 0.1401, 0.6576, 0.1437, 0.5847, 0.1715, 0.5081, 0.1715, 0.5081, 0.1437, 0.5847, 0.2035, 0.5081, 0.2313, 0.5847, 0.2313, 0.5847, 0.2035, 0.5081, 0.2035, 0.5081, 0.2313, 0.5847, 0.2313, 0.5847, 0.2035, 0.5081, 0.1437, 0.5847, 0.1715, 0.5081, 0.1715, 0.5081, 0.1437, 0.5847, 0.1401, 0.6576, 0.1437, 0.5847, 0.1437, 0.5847, 0.1401, 0.6576, 0.1715, 0.5081, 0.2035, 0.5081, 0.2035, 0.5081, 0.1715, 0.5081, 0.2349, 0.6576, 0.1401, 0.6576, 0.1401, 0.6576, 0.2349, 0.6576, 0.2313, 0.5847, 0.2349, 0.6576, 0.2349, 0.6576, 0.2313, 0.5847, 0.2035, 0.5081, 0.2313, 0.5847, 0.2313, 0.5847, 0.2035, 0.5081, 0.1437, 0.5847, 0.1715, 0.5081, 0.1715, 0.5081, 0.1437, 0.5847, 0.1401, 0.6576, 0.1437, 0.5847, 0.1437, 0.5847, 0.1401, 0.6576, 0.1715, 0.5081, 0.2035, 0.5081, 0.2035, 0.5081, 0.1715, 0.5081, 0.2349, 0.6576, 0.1401, 0.6576, 0.1401, 0.6576, 0.2349, 0.6576, 0.2313, 0.5847, 0.2349, 0.6576, 0.2349, 0.6576, 0.2313, 0.5847, 1.002, 0.6841, 0.9995, 0.6842, 1.002, 0.6841, 0.09416, 0.7506, 0.09416, 0.7506, 0.09332, 0.8113, 0.09332, 0.8113, 0.07988, 0.5876, 0.03022, 0.5195, 0.125, 0.5, 0.125, 0.5833, 0.03022, 0.5195, 0.002038, 0.5195, 0.0, 0.5, 0.125, 0.5, 0.336, 0.8322, 0.375, 0.8333, 0.375, 0.75, 0.3369, 0.7787, 0.08656, 0.6401, 0.07988, 0.5876, 0.125, 0.5833, 0.125, 0.6667, 4.375e-05, 0.632, 0.08656, 0.6401, 0.125, 0.6667, 0.0, 0.6667, 0.03022, 0.5195, 0.07988, 0.5876, 0.0, 0.5833, 0.002038, 0.5195, 0.07988, 0.5876, 0.08656, 0.6401, 4.375e-05, 0.632, 0.0, 0.5833, 0.2881, 0.7787, 0.25, 0.75, 0.25, 0.8333, 0.289, 0.8322, 0.3369, 0.7787, 0.375, 0.75, 0.25, 0.75, 0.2881, 0.7787, 0.03022, 0.5195, 0.07988, 0.5876, 0.07988, 0.5876, 0.03022, 0.5195, 0.2938, 0.9143, 0.2938, 0.9143, 0.289, 0.8322, 0.289, 0.8322, 0.3369, 0.7787, 0.2881, 0.7787, 0.289, 0.8322, 0.336, 0.8322, 0.07988, 0.5876, 0.08656, 0.6401, 0.08656, 0.6401, 0.07988, 0.5876, 0.07988, 0.5876, 0.08656, 0.6401, 0.08656, 0.6401, 0.07988, 0.5876, 0.3369, 0.7787, 0.3369, 0.7787, 0.336, 0.8322, 0.336, 0.8322, 0.289, 0.8322, 0.289, 0.8322, 0.2881, 0.7787, 0.2881, 0.7787, 0.03022, 0.5195, 0.07988, 0.5876, 0.07988, 0.5876, 0.03022, 0.5195, 0.002038, 0.5195, 0.03022, 0.5195, 0.03022, 0.5195, 0.002038, 0.5195, 0.3312, 0.9143, 0.3312, 0.9143, 0.3234, 0.9722, 0.3234, 0.9722, 0.08656, 0.6401, 4.375e-05, 0.632, 4.375e-05, 0.632, 0.08656, 0.6401, 0.3234, 0.9722, 0.3234, 0.9722, 0.3016, 0.9722, 0.3016, 0.9722, 0.07988, 0.5876, 0.08656, 0.6401, 0.08656, 0.6401, 0.07988, 0.5876, 0.336, 0.8322, 0.289, 0.8322, 0.2938, 0.9143, 0.3312, 0.9143, 0.2881, 0.7787, 0.2881, 0.7787, 0.3369, 0.7787, 0.3369, 0.7787, 0.03022, 0.5195, 0.07988, 0.5876, 0.07988, 0.5876, 0.03022, 0.5195, 0.002038, 0.5195, 0.03022, 0.5195, 0.03022, 0.5195, 0.002038, 0.5195, 0.3312, 0.9143, 0.3312, 0.9143, 0.3234, 0.9722, 0.3234, 0.9722, 0.08656, 0.6401, 4.375e-05, 0.632, 4.375e-05, 0.632, 0.08656, 0.6401, 0.3016, 0.9722, 0.3016, 0.9722, 0.2938, 0.9143, 0.2938, 0.9143, 0.09416, 0.7506, 0.09332, 0.8113, -0.001354, 0.8151, 0.0, 0.75, 1.002, 0.6841, 1.0, 0.75, 0.9995, 0.6842, 0.09416, 0.7506, 0.125, 0.75, 0.125, 0.6667, 0.0904, 0.6884, 0.09332, 0.8113, -0.001475, 0.8151, -0.001354, 0.8151, 0.09332, 0.8113, 0.3234, 0.9722, 0.3511, 0.9871, 0.375, 0.9872, 0.375, 0.9167, 0.3312, 0.9143, 0.5803, 0.4197, 0.75, 0.49, 0.75, 0.01, 0.5803, 0.08029, 0.51, 0.25, 0.336, 0.8322, 0.336, 0.8322, 0.3312, 0.9143, 0.3312, 0.9143, 0.3234, 0.9722, 0.3234, 0.9722, 0.3016, 0.9722, 0.3016, 0.9722, 0.2881, 0.7787, 0.2881, 0.7787, 0.3369, 0.7787, 0.3369, 0.7787, 0.2938, 0.9143, 0.2938, 0.9143, 0.289, 0.8322, 0.289, 0.8322, 0.2938, 0.9143, 0.2938, 0.9143, 0.289, 0.8322, 0.289, 0.8322, 0.2881, 0.7787, 0.2881, 0.7787, 0.3369, 0.7787, 0.3369, 0.7787, 0.3234, 0.9722, 0.3234, 0.9722, 0.3016, 0.9722, 0.3016, 0.9722, 0.336, 0.8322, 0.336, 0.8322, 0.3312, 0.9143, 0.3312, 0.9143, 0.3016, 0.9722, 0.3016, 0.9722, 0.2938, 0.9143, 0.2938, 0.9143, 0.3369, 0.7787, 0.3369, 0.7787, 0.336, 0.8322, 0.336, 0.8322, 0.3312, 0.9143, 0.3312, 0.9143, 0.3234, 0.9722, 0.3234, 0.9722, 0.289, 0.8322, 0.289, 0.8322, 0.2881, 0.7787, 0.2881, 0.7787, 0.289, 0.8322, 0.289, 0.8322, 0.2881, 0.7787, 0.2881, 0.7787, 0.3312, 0.9143, 0.3312, 0.9143, 0.3234, 0.9722, 0.3234, 0.9722, 0.3369, 0.7787, 0.3369, 0.7787, 0.336, 0.8322, 0.336, 0.8322, 0.3016, 0.9722, 0.3016, 0.9722, 0.2938, 0.9143, 0.2938, 0.9143, 0.336, 0.8322, 0.336, 0.8322, 0.3312, 0.9143, 0.3312, 0.9143, 0.3234, 0.9722, 0.3234, 0.9722, 0.3016, 0.9722, 0.3016, 0.9722, 0.2881, 0.7787, 0.2881, 0.7787, 0.3369, 0.7787, 0.3369, 0.7787, 0.2938, 0.9143, 0.2938, 0.9143, 0.289, 0.8322, 0.289, 0.8322, 0.2313, 0.5847, 0.25, 0.5833, 0.25, 0.5, 0.2035, 0.5081, 0.2035, 0.5081, 0.25, 0.5, 0.125, 0.5, 0.1715, 0.5081, 0.1715, 0.5081, 0.125, 0.5, 0.125, 0.5833, 0.1437, 0.5847, 0.2349, 0.6576, 0.25, 0.6667, 0.25, 0.5833, 0.2313, 0.5847, 0.1437, 0.5847, 0.125, 0.5833, 0.125, 0.6667, 0.1401, 0.6576, 0.1401, 0.6576, 0.125, 0.6667, 0.25, 0.6667, 0.2349, 0.6576, 0.2035, 0.5081, 0.1715, 0.5081, 0.1437, 0.5847, 0.2313, 0.5847, 0.2313, 0.5847, 0.1437, 0.5847, 0.1401, 0.6576, 0.2349, 0.6576, 0.1715, 0.5081, 0.1715, 0.5081, 0.2035, 0.5081, 0.2035, 0.5081, 0.1401, 0.6576, 0.1401, 0.6576, 0.1437, 0.5847, 0.1437, 0.5847, 0.1437, 0.5847, 0.1437, 0.5847, 0.1715, 0.5081, 0.1715, 0.5081, 0.2035, 0.5081, 0.2035, 0.5081, 0.2313, 0.5847, 0.2313, 0.5847, 0.2035, 0.5081, 0.2035, 0.5081, 0.2313, 0.5847, 0.2313, 0.5847, 0.1437, 0.5847, 0.1437, 0.5847, 0.1715, 0.5081, 0.1715, 0.5081, 0.1401, 0.6576, 0.1401, 0.6576, 0.1437, 0.5847, 0.1437, 0.5847, 0.1715, 0.5081, 0.1715, 0.5081, 0.2035, 0.5081, 0.2035, 0.5081, 0.2349, 0.6576, 0.2349, 0.6576, 0.1401, 0.6576, 0.1401, 0.6576, 0.2313, 0.5847, 0.2313, 0.5847, 0.2349, 0.6576, 0.2349, 0.6576, 0.2035, 0.5081, 0.2035, 0.5081, 0.2313, 0.5847, 0.2313, 0.5847, 0.1437, 0.5847, 0.1437, 0.5847, 0.1715, 0.5081, 0.1715, 0.5081, 0.1401, 0.6576, 0.1401, 0.6576, 0.1437, 0.5847, 0.1437, 0.5847, 0.1715, 0.5081, 0.1715, 0.5081, 0.2035, 0.5081, 0.2035, 0.5081, 0.2349, 0.6576, 0.2349, 0.6576, 0.1401, 0.6576, 0.1401, 0.6576, 0.2313, 0.5847, 0.2313, 0.5847, 0.2349, 0.6576, 0.2349, 0.6576, 0.07988, 0.5876, 0.125, 0.5833, 0.125, 0.5, 0.03022, 0.5195, 0.03022, 0.5195, 0.125, 0.5, 0.0, 0.5, 0.002038, 0.5195, 0.08656, 0.6401, 0.125, 0.6667, 0.125, 0.5833, 0.07988, 0.5876, 4.375e-05, 0.632, 0.0, 0.6667, 0.125, 0.6667, 0.08656, 0.6401, 0.03022, 0.5195, 0.002038, 0.5195, 0.0, 0.5833, 0.07988, 0.5876, 0.07988, 0.5876, 0.0, 0.5833, 4.375e-05, 0.632, 0.08656, 0.6401, 0.03022, 0.5195, 0.03022, 0.5195, 0.07988, 0.5876, 0.07988, 0.5876, 0.07988, 0.5876, 0.07988, 0.5876, 0.08656, 0.6401, 0.08656, 0.6401, 0.07988, 0.5876, 0.07988, 0.5876, 0.08656, 0.6401, 0.08656, 0.6401, 0.03022, 0.5195, 0.03022, 0.5195, 0.07988, 0.5876, 0.07988, 0.5876, 0.002038, 0.5195, 0.002038, 0.5195, 0.03022, 0.5195, 0.03022, 0.5195, 0.08656, 0.6401, 0.08656, 0.6401, 4.375e-05, 0.632, 4.375e-05, 0.632, 0.07988, 0.5876, 0.07988, 0.5876, 0.08656, 0.6401, 0.08656, 0.6401, 0.03022, 0.5195, 0.03022, 0.5195, 0.07988, 0.5876, 0.07988, 0.5876, 0.002038, 0.5195, 0.002038, 0.5195, 0.03022, 0.5195, 0.03022, 0.5195, 0.08656, 0.6401, 0.08656, 0.6401, 4.375e-05, 0.632, 4.375e-05, 0.632, 0.09416, 0.7506, 0.0, 0.75, -0.001354, 0.8151, 0.09332, 0.8113, 1.002, 0.6841, 0.9995, 0.6842, 1.0, 0.75, 0.09332, 0.8113, 0.09332, 0.8113, -0.001354, 0.8151, -0.001475, 0.8151, 0.5803, 0.4197, 0.51, 0.25, 0.5803, 0.08029, 0.75, 0.01, 0.75, 0.49, 0.1303, 0.05957, 0.06709, 0.1122, 0.08029, 0.08029, 0.3511, 0.9871, 0.375, 1.0, 0.375, 0.9872, 0.05146, 0.25, 0.1303, 0.05957, 0.06709, 0.1122, 0.01, 0.25, 0.2479, 0.9871, 0.3511, 0.9871, 0.375, 1.0, 0.2608, 1.0, 0.125, 0.9871, 0.25, 0.9871, 0.2392, 1.0, 0.1358, 1.0, 0.0, 0.9871, 0.125, 0.9871, 0.1142, 1.0, 0.0108, 1.0, 0.1096, 0.3904, 0.05146, 0.25, 0.01, 0.25, 0.08029, 0.4197, 0.25, 0.4485, 0.1096, 0.3904, 0.08029, 0.4197, 0.25, 0.49, 0.125, 0.9167, 0.125, 0.9871, 0.0, 0.9871, 0.0, 0.9167, 0.1181, 0.25, 0.1775, 0.1067, 0.1303, 0.05957, 0.05146, 0.25, 0.1775, 0.1067, 0.1181, 0.25, 0.05146, 0.25, 0.1303, 0.05957, 0.1181, 0.25, 0.1567, 0.3433, 0.1096, 0.3904, 0.05146, 0.25, 0.1567, 0.3433, 0.25, 0.3819, 0.25, 0.4485, 0.1096, 0.3904, 0.1567, 0.3433, 0.1181, 0.25, 0.05146, 0.25, 0.1096, 0.3904, 0.25, 0.3819, 0.1567, 0.3433, 0.1096, 0.3904, 0.25, 0.4485, 0.25, 0.07666, 0.1775, 0.1067, 0.1303, 0.05957, 0.25, 0.01, 0.1775, 0.1067, 0.25, 0.07666, 0.25, 0.01, 0.1303, 0.05957, 0.25, 0.3819, 0.25, 0.07666, 0.1775, 0.1067, 0.1181, 0.25, 0.1567, 0.3433, 0.25, 0.3819, 0.1567, 0.3433, 0.1181, 0.25, 0.1775, 0.1067, 0.25, 0.07666, 0.1567, 0.3433, 0.1181, 0.25, 0.1181, 0.25, 0.1567, 0.3433, 0.1775, 0.1067, 0.1181, 0.25, 0.1181, 0.25, 0.1775, 0.1067, 0.25, 0.07666, 0.1775, 0.1067, 0.1775, 0.1067, 0.25, 0.07666, 0.1567, 0.3433, 0.25, 0.3819, 0.25, 0.3819, 0.1567, 0.3433, 0.25, 0.3819, 0.1567, 0.3433, 0.1567, 0.3433, 0.25, 0.3819, 0.1181, 0.25, 0.1775, 0.1067, 0.1775, 0.1067, 0.1181, 0.25])
me_cylinder_001.materials.append(mat_blue)
me_cylinder_001.materials.append(mat_yellow)
me_cylinder_001.materials.append(mat_red)
me_cylinder_001.materials.append(mat_grey_001)
me_cylinder_001.use_remesh_preserve_volume = False
me_cylinder_001.use_remesh_preserve_attributes = False
me_cylinder_001.use_mirror_vertex_groups = False
me_cylinder_001.update()
me_cylinder = bpy.data.meshes.new('Cylinder')
me_cylinder.from_pydata([(0.0, 0.3, -0.3), (0.0, 0.3, 0.3), (0.2121, 0.2121, -0.3), (0.2289, 0.119, 0.3812), (0.3, -7.49e-11, -0.3), (0.3, -7.49e-11, 0.3), (0.2121, -0.2121, -0.3), (0.2289, -0.119, 0.3812), (0.0, -0.3, -0.3), (0.0, -0.3, 0.3), (-0.2121, 0.2121, -0.3), (-0.2289, 0.119, 0.3812), (-0.3, -7.49e-11, -0.3), (-0.3, -7.49e-11, 0.3), (0.2146, 0.1047, 0.4568), (0.0, 0.2361, 0.538), (0.2361, 4.094e-09, 0.538), (0.2146, -0.1047, 0.4568), (0.0, -0.2361, 0.538), (-0.2121, -0.2121, -0.3), (-0.2289, -0.119, 0.3812), (0.1111, 0.1111, 0.6495), (0.0, 0.1571, 0.6495), (0.1571, 8.471e-09, 0.6495), (0.1111, -0.1111, 0.6495), (0.0, -0.1571, 0.6495), (-0.2146, 0.1047, 0.4568), (0.01861, 0.01861, 0.7991), (0.0, 0.02632, 0.7991), (0.02632, 1.367e-08, 0.7991), (0.01861, -0.01861, 0.7991), (0.0, -0.02632, 0.7991), (-0.2361, 4.094e-09, 0.538), (-0.2146, -0.1047, 0.4568), (0.3, -7.49e-11, 0.3), (0.2121, 0.2121, 0.3), (0.2121, -0.2121, 0.3), (-0.1111, 0.1111, 0.6495), (-0.1571, 8.471e-09, 0.6495), (0.2361, 4.094e-09, 0.538), (0.167, 0.167, 0.538), (0.167, -0.167, 0.538), (-0.1111, -0.1111, 0.6495), (-0.01861, 0.01861, 0.7991), (0.2812, -7.49e-11, 0.3819), (0.2121, 0.2121, 0.3), (0.2121, -0.2121, 0.3), (0.2549, 4.094e-09, 0.4561), (0.167, 0.167, 0.538), (0.167, -0.167, 0.538), (0.9717, 0.004309, 0.6265), (0.9453, -0.004309, 0.6415), (0.9193, 0.1074, 0.6859), (0.9193, -0.09867, 0.5669), (0.905, 0.08625, 0.6939), (0.905, -0.09503, 0.5893), (0.4591, -0.1755, 0.4431), (0.6892, -0.1649, 0.505), (0.6749, -0.1536, 0.5451), (0.4447, -0.1586, 0.501), (0.7152, -0.004491, 0.5797), (0.485, -0.002246, 0.5179), (0.5114, 0.002246, 0.4635), (0.7415, 0.004491, 0.545), (0.4447, 0.1541, 0.5358), (0.6749, 0.1445, 0.6149), (0.6892, 0.174, 0.5843), (0.4591, 0.1801, 0.4828), (-0.02632, 1.367e-08, 0.7991), (-0.01861, -0.01861, 0.7991), (-0.3, -7.49e-11, 0.3), (-0.2121, 0.2121, 0.3), (-0.2121, -0.2121, 0.3), (-0.2361, 4.094e-09, 0.538), (-0.167, 0.167, 0.538), (-0.167, -0.167, 0.538), (-0.2812, -7.49e-11, 0.3819), (-0.2121, 0.2121, 0.3), (-0.2121, -0.2121, 0.3), (-0.2549, 4.094e-09, 0.4561), (-0.167, 0.167, 0.538), (-0.167, -0.167, 0.538), (-0.9717, 0.004309, 0.6265), (-0.9453, -0.004309, 0.6415), (-0.9193, 0.1074, 0.6859), (-0.9193, -0.09867, 0.5669), (-0.905, 0.08625, 0.6939), (-0.905, -0.09503, 0.5893), (-0.4591, -0.1755, 0.4431), (-0.6892, -0.1649, 0.505), (-0.6749, -0.1536, 0.5451), (-0.4447, -0.1586, 0.501), (-0.7152, -0.004491, 0.5797), (-0.485, -0.002246, 0.5179), (-0.5114, 0.002246, 0.4635), (-0.7415, 0.004491, 0.545), (-0.4447, 0.1541, 0.5358), (-0.6749, 0.1445, 0.6149), (-0.6892, 0.174, 0.5843), (-0.4591, 0.1801, 0.4828)], [], [(0, 1, 35, 2), (2, 35, 34, 4), (4, 34, 36, 6), (6, 36, 9, 8), (74, 37, 22, 15), (75, 42, 38, 73), (81, 75, 73, 32), (73, 38, 37, 74), (18, 25, 42, 75), (0, 2, 4, 6, 8), (78, 72, 75, 81), (35, 1, 15, 40), (60, 58, 55, 51), (10, 12, 70, 71), (9, 36, 41, 18), (12, 19, 72, 70), (58, 57, 53, 55), (77, 71, 70, 13), (0, 8, 19, 12, 10), (13, 70, 72, 78), (41, 39, 23, 24), (40, 15, 22, 21), (80, 74, 71, 77), (42, 69, 68, 38), (18, 41, 24, 25), (39, 40, 21, 23), (92, 83, 87, 90), (25, 24, 30, 31), (23, 21, 27, 29), (9, 18, 75, 72), (19, 8, 9, 72), (24, 23, 29, 30), (21, 22, 28, 27), (71, 74, 15, 1), (45, 5, 34, 35), (5, 46, 36, 34), (90, 87, 85, 89), (25, 31, 69, 42), (16, 48, 40, 39), (49, 16, 39, 41), (37, 43, 28, 22), (11, 77, 13, 76), (32, 73, 74, 80), (48, 45, 35, 40), (46, 49, 41, 36), (38, 68, 43, 37), (3, 44, 5, 45), (44, 7, 46, 5), (47, 14, 48, 16), (17, 47, 16, 49), (14, 3, 45, 48), (7, 17, 49, 46), (53, 50, 51, 55), (50, 52, 54, 51), (57, 63, 50, 53), (66, 65, 54, 52), (65, 60, 51, 54), (63, 66, 52, 50), (44, 3, 67, 62), (62, 67, 66, 63), (14, 47, 61, 64), (64, 61, 60, 65), (3, 14, 64, 67), (67, 64, 65, 66), (7, 44, 62, 56), (56, 62, 63, 57), (17, 7, 56, 59), (59, 56, 57, 58), (47, 17, 59, 61), (61, 59, 58, 60), (27, 28, 31, 30, 29), (0, 10, 71, 1), (76, 13, 78, 20), (79, 32, 80, 26), (33, 81, 32, 79), (26, 80, 77, 11), (20, 78, 81, 33), (85, 87, 83, 82), (82, 83, 86, 84), (89, 85, 82, 95), (98, 84, 86, 97), (97, 86, 83, 92), (95, 82, 84, 98), (76, 94, 99, 11), (94, 95, 98, 99), (26, 96, 93, 79), (96, 97, 92, 93), (11, 99, 96, 26), (99, 98, 97, 96), (20, 88, 94, 76), (88, 89, 95, 94), (33, 91, 88, 20), (91, 90, 89, 88), (79, 93, 91, 33), (93, 92, 90, 91), (43, 68, 69, 31, 28)])
me_cylinder.polygons.foreach_set('material_index', [0, 0, 0, 0, 0, 0, 0, 0, 0, 0, 0, 0, 1, 0, 0, 0, 1, 0, 0, 0, 0, 0, 0, 2, 0, 0, 1, 2, 2, 0, 0, 2, 2, 0, 0, 0, 0, 2, 0, 0, 2, 0, 0, 0, 0, 2, 0, 0, 0, 0, 0, 0, 1, 1, 1, 1, 1, 1, 0, 0, 0, 0, 0, 0, 0, 0, 0, 0, 0, 0, 2, 0, 0, 0, 0, 0, 0, 1, 1, 1, 1, 1, 1, 0, 0, 0, 0, 0, 0, 0, 0, 0, 0, 0, 0, 2])
_uv = me_cylinder.uv_layers.new(name='UVMap')
_uv.uv.foreach_set('vector', [1.0, 0.5, 1.0, 1.0, 0.875, 1.0, 0.875, 0.5, 0.875, 0.5, 0.875, 1.0, 0.75, 1.0, 0.75, 0.5, 0.75, 0.5, 0.75, 1.0, 0.625, 1.0, 0.625, 0.5, 0.625, 0.5, 0.625, 1.0, 0.5, 1.0, 0.5, 0.5, 0.875, 1.0, 0.875, 1.0, 1.0, 1.0, 1.0, 1.0, 0.625, 1.0, 0.625, 1.0, 0.75, 1.0, 0.75, 1.0, 0.625, 1.0, 0.625, 1.0, 0.75, 1.0, 0.75, 1.0, 0.75, 1.0, 0.75, 1.0, 0.875, 1.0, 0.875, 1.0, 0.5, 1.0, 0.5, 1.0, 0.625, 1.0, 0.625, 1.0, 0.75, 0.49, 0.9197, 0.4197, 0.99, 0.25, 0.9197, 0.08029, 0.75, 0.01, 0.625, 1.0, 0.625, 1.0, 0.625, 1.0, 0.625, 1.0, 0.875, 1.0, 1.0, 1.0, 1.0, 1.0, 0.875, 1.0, 0.7493, 1.0, 0.6782, 1.0, 0.6782, 1.0, 0.7493, 1.0, 0.875, 0.5, 0.75, 0.5, 0.75, 1.0, 0.875, 1.0, 0.5, 1.0, 0.625, 1.0, 0.625, 1.0, 0.5, 1.0, 0.75, 0.5, 0.625, 0.5, 0.625, 1.0, 0.75, 1.0, 0.6782, 1.0, 0.6745, 1.0, 0.6745, 1.0, 0.6782, 1.0, 0.875, 1.0, 0.875, 1.0, 0.75, 1.0, 0.75, 1.0, 0.75, 0.49, 0.75, 0.01, 0.9197, 0.08029, 0.99, 0.25, 0.9197, 0.4197, 0.75, 1.0, 0.75, 1.0, 0.625, 1.0, 0.625, 1.0, 0.625, 1.0, 0.75, 1.0, 0.75, 1.0, 0.625, 1.0, 0.875, 1.0, 1.0, 1.0, 1.0, 1.0, 0.875, 1.0, 0.875, 1.0, 0.875, 1.0, 0.875, 1.0, 0.875, 1.0, 0.625, 1.0, 0.625, 1.0, 0.75, 1.0, 0.75, 1.0, 0.5, 1.0, 0.625, 1.0, 0.625, 1.0, 0.5, 1.0, 0.75, 1.0, 0.875, 1.0, 0.875, 1.0, 0.75, 1.0, 0.7493, 1.0, 0.7493, 1.0, 0.6782, 1.0, 0.6782, 1.0, 0.5, 1.0, 0.625, 1.0, 0.625, 1.0, 0.5, 1.0, 0.75, 1.0, 0.875, 1.0, 0.875, 1.0, 0.75, 1.0, 0.5, 1.0, 0.5, 1.0, 0.625, 1.0, 0.625, 1.0, 0.625, 0.5, 0.5, 0.5, 0.5, 1.0, 0.625, 1.0, 0.625, 1.0, 0.75, 1.0, 0.75, 1.0, 0.625, 1.0, 0.875, 1.0, 1.0, 1.0, 1.0, 1.0, 0.875, 1.0, 0.875, 1.0, 0.875, 1.0, 1.0, 1.0, 1.0, 1.0, 0.875, 1.0, 0.75, 1.0, 0.75, 1.0, 0.875, 1.0, 0.75, 1.0, 0.625, 1.0, 0.625, 1.0, 0.75, 1.0, 0.6782, 1.0, 0.6782, 1.0, 0.6745, 1.0, 0.6745, 1.0, 0.5, 1.0, 0.5, 1.0, 0.625, 1.0, 0.625, 1.0, 0.75, 1.0, 0.875, 1.0, 0.875, 1.0, 0.75, 1.0, 0.625, 1.0, 0.75, 1.0, 0.75, 1.0, 0.625, 1.0, 0.875, 1.0, 0.875, 1.0, 1.0, 1.0, 1.0, 1.0, 0.8255, 1.0, 0.875, 1.0, 0.75, 1.0, 0.7507, 1.0, 0.75, 1.0, 0.75, 1.0, 0.875, 1.0, 0.875, 1.0, 0.875, 1.0, 0.875, 1.0, 0.875, 1.0, 0.875, 1.0, 0.625, 1.0, 0.625, 1.0, 0.625, 1.0, 0.625, 1.0, 0.75, 1.0, 0.75, 1.0, 0.875, 1.0, 0.875, 1.0, 0.8255, 1.0, 0.7507, 1.0, 0.75, 1.0, 0.875, 1.0, 0.7507, 1.0, 0.6745, 1.0, 0.625, 1.0, 0.75, 1.0, 0.7493, 1.0, 0.8218, 1.0, 0.875, 1.0, 0.75, 1.0, 0.6782, 1.0, 0.7493, 1.0, 0.75, 1.0, 0.625, 1.0, 0.8218, 1.0, 0.8255, 1.0, 0.875, 1.0, 0.875, 1.0, 0.6745, 1.0, 0.6782, 1.0, 0.625, 1.0, 0.625, 1.0, 0.6745, 1.0, 0.7507, 1.0, 0.7493, 1.0, 0.6782, 1.0, 0.7507, 1.0, 0.8255, 1.0, 0.8218, 1.0, 0.7493, 1.0, 0.6745, 1.0, 0.7507, 1.0, 0.7507, 1.0, 0.6745, 1.0, 0.8255, 1.0, 0.8218, 1.0, 0.8218, 1.0, 0.8255, 1.0, 0.8218, 1.0, 0.7493, 1.0, 0.7493, 1.0, 0.8218, 1.0, 0.7507, 1.0, 0.8255, 1.0, 0.8255, 1.0, 0.7507, 1.0, 0.7507, 1.0, 0.8255, 1.0, 0.8255, 1.0, 0.7507, 1.0, 0.7507, 1.0, 0.8255, 1.0, 0.8255, 1.0, 0.7507, 1.0, 0.8218, 1.0, 0.7493, 1.0, 0.7493, 1.0, 0.8218, 1.0, 0.8218, 1.0, 0.7493, 1.0, 0.7493, 1.0, 0.8218, 1.0, 0.8255, 1.0, 0.8218, 1.0, 0.8218, 1.0, 0.8255, 1.0, 0.8255, 1.0, 0.8218, 1.0, 0.8218, 1.0, 0.8255, 1.0, 0.6745, 1.0, 0.7507, 1.0, 0.7507, 1.0, 0.6745, 1.0, 0.6745, 1.0, 0.7507, 1.0, 0.7507, 1.0, 0.6745, 1.0, 0.6782, 1.0, 0.6745, 1.0, 0.6745, 1.0, 0.6782, 1.0, 0.6782, 1.0, 0.6745, 1.0, 0.6745, 1.0, 0.6782, 1.0, 0.7493, 1.0, 0.6782, 1.0, 0.6782, 1.0, 0.7493, 1.0, 0.7493, 1.0, 0.6782, 1.0, 0.6782, 1.0, 0.7493, 1.0, 0.4197, 0.4197, 0.25, 0.49, 0.25, 0.01, 0.4197, 0.08029, 0.49, 0.25, 1.0, 0.5, 0.875, 0.5, 0.875, 1.0, 1.0, 1.0, 0.7507, 1.0, 0.75, 1.0, 0.625, 1.0, 0.6745, 1.0, 0.7493, 1.0, 0.75, 1.0, 0.875, 1.0, 0.8218, 1.0, 0.6782, 1.0, 0.625, 1.0, 0.75, 1.0, 0.7493, 1.0, 0.8218, 1.0, 0.875, 1.0, 0.875, 1.0, 0.8255, 1.0, 0.6745, 1.0, 0.625, 1.0, 0.625, 1.0, 0.6782, 1.0, 0.6745, 1.0, 0.6782, 1.0, 0.7493, 1.0, 0.7507, 1.0, 0.7507, 1.0, 0.7493, 1.0, 0.8218, 1.0, 0.8255, 1.0, 0.6745, 1.0, 0.6745, 1.0, 0.7507, 1.0, 0.7507, 1.0, 0.8255, 1.0, 0.8255, 1.0, 0.8218, 1.0, 0.8218, 1.0, 0.8218, 1.0, 0.8218, 1.0, 0.7493, 1.0, 0.7493, 1.0, 0.7507, 1.0, 0.7507, 1.0, 0.8255, 1.0, 0.8255, 1.0, 0.7507, 1.0, 0.7507, 1.0, 0.8255, 1.0, 0.8255, 1.0, 0.7507, 1.0, 0.7507, 1.0, 0.8255, 1.0, 0.8255, 1.0, 0.8218, 1.0, 0.8218, 1.0, 0.7493, 1.0, 0.7493, 1.0, 0.8218, 1.0, 0.8218, 1.0, 0.7493, 1.0, 0.7493, 1.0, 0.8255, 1.0, 0.8255, 1.0, 0.8218, 1.0, 0.8218, 1.0, 0.8255, 1.0, 0.8255, 1.0, 0.8218, 1.0, 0.8218, 1.0, 0.6745, 1.0, 0.6745, 1.0, 0.7507, 1.0, 0.7507, 1.0, 0.6745, 1.0, 0.6745, 1.0, 0.7507, 1.0, 0.7507, 1.0, 0.6782, 1.0, 0.6782, 1.0, 0.6745, 1.0, 0.6745, 1.0, 0.6782, 1.0, 0.6782, 1.0, 0.6745, 1.0, 0.6745, 1.0, 0.7493, 1.0, 0.7493, 1.0, 0.6782, 1.0, 0.6782, 1.0, 0.7493, 1.0, 0.7493, 1.0, 0.6782, 1.0, 0.6782, 1.0, 0.4197, 0.4197, 0.49, 0.25, 0.4197, 0.08029, 0.25, 0.01, 0.25, 0.49])
me_cylinder.materials.append(mat_grey_001)
me_cylinder.materials.append(mat_yellow)
me_cylinder.materials.append(mat_red)
me_cylinder.use_remesh_preserve_volume = False
me_cylinder.use_remesh_preserve_attributes = False
me_cylinder.use_mirror_vertex_groups = False
me_cylinder.update()

# ---- objects
ob_light = bpy.data.objects.new('Light', light_light)
ob_camera = bpy.data.objects.new('Camera', cam_camera)
ob_cylinder = bpy.data.objects.new('Cylinder', me_cylinder_001)
ob_cylinder_001 = bpy.data.objects.new('Cylinder.001', me_cylinder)
ob_point = bpy.data.objects.new('Point', light_point)
ob_point_001 = bpy.data.objects.new('Point.001', light_point_001)

# ---- transforms, parenting, visibility, modifiers, constraints
ob_light.location = (4.076, 1.005, 5.904)
ob_light.rotation_euler = (0.6503, 0.05522, 1.866)
ob_light.lock_rotations_4d = False
ob_light.empty_display_type = 'ARROWS'
ob_light.color = (0.0, 0.0, 0.0, 0.0)
ob_light.lineart.crease_threshold = 0.0
ob_camera.location = (-7.537, -9.839, 9.531)
ob_camera.rotation_euler = (0.9827, 0.01075, -0.672)
ob_camera.lock_rotations_4d = False
ob_camera.empty_display_type = 'ARROWS'
ob_camera.color = (0.0, 0.0, 0.0, 0.0)
ob_camera.display_type = 'WIRE'
ob_camera.lineart.crease_threshold = 0.0
ob_cylinder.location = (0.08358, 0.0, 1.91)
ob_cylinder.rotation_euler = (1.571, 0.36, 0.0)
ob_cylinder.lineart.crease_threshold = 0.0
ob_cylinder_001.parent = ob_cylinder
ob_cylinder_001.matrix_parent_inverse = Matrix(((1.0, 0.0, 0.0, -0.0), (0.0, -4.371e-08, 1.0, 0.0), (0.0, -1.0, -4.371e-08, 0.0), (-0.0, 0.0, -0.0, 1.0)))
ob_cylinder_001.location = (0.0, -1.831, -0.04918)
ob_cylinder_001.rotation_euler = (1.571, 69.37, 0.0)
ob_cylinder_001.lineart.crease_threshold = 0.0
ob_point.location = (0.6124, 0.4457, 4.3)
ob_point.lineart.crease_threshold = 0.0
ob_point_001.location = (-1.803, -4.431, 5.461)
ob_point_001.lineart.crease_threshold = 0.0

# ---- collection membership
col_collection.objects.link(ob_light)
col_collection.objects.link(ob_camera)
col_collection.objects.link(ob_cylinder)
col_collection.objects.link(ob_cylinder_001)
col_collection.objects.link(ob_point)
col_collection.objects.link(ob_point_001)

# ---- scene / render settings (as saved in the file)
scene.camera = ob_camera
scene.frame_start = 1; scene.frame_end = 240; scene.frame_set(75)
scene.render.engine = 'CYCLES'
scene.render.image_settings.file_format = 'FFMPEG'
scene.render.image_settings.color_mode = 'RGB'
scene.render.resolution_percentage = 50
scene.render.use_motion_blur = True
scene.cycles.use_denoising = False
scene.cycles.samples = 128
scene.cycles.sampling_pattern = 'TABULATED_SOBOL'
scene.cycles.use_adaptive_sampling = False
scene.cycles.use_light_tree = False
scene.eevee.use_gtao = True
scene.view_settings.view_transform = 'Filmic'
bpy.context.view_layer.update()
